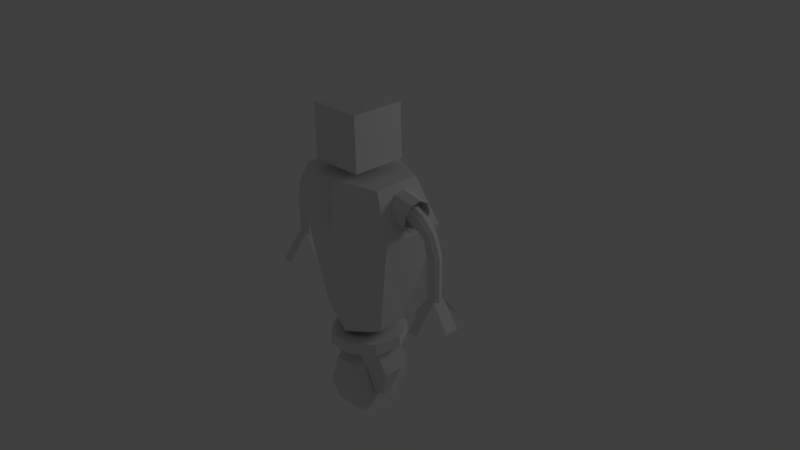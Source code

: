 # Source: robot260a.blend  (saved by Blender 2.62.0; exported with 4.5.12 LTS)
import bpy
from mathutils import Matrix  # noqa: F401  (used for matrix-valued properties, if any)

bpy.ops.wm.read_factory_settings(use_empty=True)
scene = bpy.context.scene
scene.name = 'Scene'

# ---- collections
col_collection_1 = bpy.data.collections.new('Collection 1'); scene.collection.children.link(col_collection_1)

# ---- materials (node trees are filled in below, after node groups)
mat_l_legs = bpy.data.materials.new('l_legs')
mat_l_legs.alpha_threshold = 0.0
mat_l_legs.use_transparent_shadow = False
mat_l_legs.roughness = 0.5
mat_l_legs.line_color = (0.0, 0.0, 0.0, 1.0)
mat_h_head = bpy.data.materials.new('h_head')
mat_h_head.alpha_threshold = 0.0
mat_h_head.use_transparent_shadow = False
mat_h_head.roughness = 0.5
mat_h_head.line_color = (0.0, 0.0, 0.0, 1.0)
mat_u_torso = bpy.data.materials.new('u_torso')
mat_u_torso.alpha_threshold = 0.0
mat_u_torso.use_transparent_shadow = False
mat_u_torso.roughness = 0.5
mat_u_torso.line_color = (0.0, 0.0, 0.0, 1.0)

# ---- material node trees

# ---- world
world_world = bpy.data.worlds.new('World'); scene.world = world_world
world_world.color = (0.05088, 0.05088, 0.05088)
world_world.use_sun_shadow = False
world_world.sun_shadow_jitter_overblur = 0.0
world_world.cycles.sampling_method = 'MANUAL'
world_world.cycles.sample_map_resolution = 256

# ---- cameras
cam_camera = bpy.data.cameras.new('Camera')
cam_camera.clip_end = 100.0
cam_camera.lens = 35.0
cam_camera.sensor_width = 32.0
cam_camera.sensor_height = 18.0
cam_camera.ortho_scale = 7.314
cam_camera.dof.focus_distance = 0.0
cam_camera.dof.aperture_fstop = 128.0

# ---- lights
light_lamp = bpy.data.lights.new('Lamp', 'POINT')
light_lamp.transmission_factor = 0.0
light_lamp.cutoff_distance = 30.0
light_lamp.energy = 100.0
light_lamp.shadow_buffer_clip_start = 1.001
light_lamp.shadow_soft_size = 1.0
light_lamp.shadow_maximum_resolution = 0.006
light_lamp.use_absolute_resolution = True
light_lamp.cycles.use_multiple_importance_sampling = False

# ---- meshes
me_plane_044 = bpy.data.meshes.new('Plane.044')
me_plane_044.from_pydata([(1.0, 1.0, 0.0), (1.0, -1.0, 0.0), (-1.0, -1.0, 0.0), (-1.0, 1.0, 0.0)], [], [(0, 3, 2, 1)])
_uv = me_plane_044.uv_layers.new(name='UVMap')
_uv.uv.foreach_set('vector', [0.8859, 0.01309, 0.9808, 0.01309, 0.9808, 0.108, 0.8859, 0.108])
me_plane_044.use_remesh_preserve_volume = False
me_plane_044.use_remesh_preserve_attributes = False
me_plane_044.use_mirror_vertex_groups = False
me_plane_044.update()
me_plane_016 = bpy.data.meshes.new('Plane.016')
me_plane_016.from_pydata([(1.0, 1.0, 0.0), (1.0, -1.0, 0.0), (-1.0, -1.0, 0.0), (-1.0, 1.0, 0.0)], [], [(0, 3, 2, 1)])
_uv = me_plane_016.uv_layers.new(name='UVMap')
_uv.uv.foreach_set('vector', [0.8419, 0.01797, 0.9881, 0.01797, 0.9881, 0.1642, 0.8419, 0.1642])
me_plane_016.use_remesh_preserve_volume = False
me_plane_016.use_remesh_preserve_attributes = False
me_plane_016.use_mirror_vertex_groups = False
me_plane_016.update()
me_l_legs = bpy.data.meshes.new('l_legs')
me_l_legs.from_pydata([(-0.4233, -0.4552, 1.361), (-0.4233, -0.4552, 1.361), (-0.4233, -0.4552, 1.361), (-0.4233, 0.2771, 1.368), (-0.4233, 0.2771, 1.368), (-0.4233, 0.2771, 1.368), (0.3089, 0.2771, 1.368), (0.3089, 0.2771, 1.368), (0.3089, 0.2771, 1.368), (0.3089, -0.4552, 1.361), (0.3089, -0.4552, 1.361), (0.3089, -0.4552, 1.361), (-0.4233, -0.4624, 2.093), (-0.4233, -0.4624, 2.093), (-0.4233, -0.4624, 2.093), (-0.4233, 0.2698, 2.1), (-0.4233, 0.2698, 2.1), (-0.4233, 0.2698, 2.1), (0.3089, 0.2698, 2.1), (0.3089, 0.2698, 2.1), (0.3089, 0.2698, 2.1), (0.3089, -0.4624, 2.093), (0.3089, -0.4624, 2.093), (0.3089, -0.4624, 2.093), (0.4858, 0.1332, -0.7909), (0.516, -0.32, -0.7909), (-0.004274, -0.5004, -0.7909), (-0.004274, 0.421, -0.7775), (0.7673, 0.4633, 0.5689), (0.7855, -0.4314, 0.5689), (-0.004274, -0.5962, 0.5689), (-0.004274, 0.6782, 0.5689), (0.6168, 0.2171, 1.247), (0.6403, -0.4314, 1.247), (-0.004274, -0.5962, 1.247), (-0.004274, 0.4815, 1.247), (0.5228, -0.7117, 0.7689), (0.2331, -0.7982, 0.7689), (0.4604, -0.7117, 1.125), (0.2473, -0.7982, 1.125), (0.6074, 0.1541, 0.9517), (0.9222, 0.1541, 0.8851), (0.5912, 0.1047, 0.8176), (0.9061, 0.1047, 0.7511), (0.5827, -0.02038, 0.7463), (0.8975, -0.02038, 0.6798), (0.5856, -0.1626, 0.7711), (0.9004, -0.1626, 0.7045), (0.5988, -0.2555, 0.8804), (0.9136, -0.2555, 0.8138), (0.616, -0.2555, 1.023), (0.9308, -0.2555, 0.9565), (0.6291, -0.1626, 1.132), (0.9439, -0.1626, 1.066), (0.6321, -0.02038, 1.157), (0.9469, -0.02038, 1.091), (0.6235, 0.1047, 1.086), (0.9383, 0.1047, 1.019), (0.2199, -0.2996, -0.9517), (0.2174, 0.2312, -0.9517), (-0.004274, -0.4787, -0.9517), (-0.02304, 0.3597, -0.9383), (-0.4943, 0.1332, -0.7909), (-0.5245, -0.32, -0.7909), (-0.7759, 0.4633, 0.5689), (-0.794, -0.4314, 0.5689), (-0.6253, 0.2171, 1.247), (-0.6488, -0.4314, 1.247), (-0.5313, -0.7117, 0.7689), (-0.2417, -0.7982, 0.7689), (-0.4689, -0.7117, 1.125), (-0.2559, -0.7982, 1.125), (-0.2659, -0.2996, -0.9517), (-0.2635, 0.2312, -0.9517), (-0.6212, 0.1506, 0.9501), (-0.9361, 0.1506, 0.8836), (-0.6051, 0.1012, 0.8161), (-0.9199, 0.1012, 0.7495), (-0.5965, -0.02387, 0.7447), (-0.9113, -0.02387, 0.6782), (-0.5995, -0.1661, 0.7695), (-0.9143, -0.1661, 0.703), (-0.6127, -0.259, 0.8788), (-0.9275, -0.259, 0.8123), (-0.6298, -0.259, 1.021), (-0.9446, -0.259, 0.9549), (-0.643, -0.1661, 1.131), (-0.9578, -0.1661, 1.064), (-0.646, -0.02387, 1.156), (-0.9608, -0.02387, 1.089), (-0.6374, 0.1012, 1.084), (-0.9522, 0.1012, 1.018), (-0.91, 0.06599, 0.9045), (-1.074, 0.05597, 0.8531), (-0.9006, 0.03716, 0.8263), (-1.059, 0.03382, 0.7879), (-0.8956, -0.03585, 0.7846), (-1.053, -0.02658, 0.751), (-0.8974, -0.1189, 0.7991), (-1.058, -0.09697, 0.7597), (-0.905, -0.1731, 0.8629), (-1.073, -0.1444, 0.8099), (-0.9151, -0.1731, 0.9461), (-1.089, -0.1467, 0.8781), (-0.9227, -0.1189, 1.01), (-1.101, -0.1028, 0.9323), (-0.9245, -0.03585, 1.024), (-1.101, -0.03319, 0.9473), (-0.9195, 0.03716, 0.9827), (-1.091, 0.0295, 0.916), (-1.225, 0.04813, 0.7235), (-1.181, 0.03131, 0.6942), (-1.155, -0.01976, 0.6791), (-1.158, -0.08119, 0.6853), (-1.189, -0.1242, 0.7099), (-1.234, -0.1288, 0.7414), (-1.272, -0.09264, 0.765), (-1.284, -0.03278, 0.7697), (-1.266, 0.02282, 0.7533), (-1.299, 0.05305, 0.4822), (-1.243, 0.04135, 0.479), (-1.348, -0.1056, 0.4876), (-1.368, -0.04286, 0.4878), (-1.207, -0.07657, 0.4786), (-1.207, -0.009845, 0.4776), (-1.243, -0.1276, 0.4816), (-1.299, -0.1391, 0.4851), (-1.348, 0.0198, 0.4857), (-1.299, 0.05305, -0.1018), (-1.243, 0.04135, -0.105), (-1.207, -0.009845, -0.1065), (-1.207, -0.07657, -0.1054), (-1.243, -0.1276, -0.1025), (-1.299, -0.1391, -0.09891), (-1.348, -0.1056, -0.09646), (-1.368, -0.04286, -0.09624), (-1.348, 0.0198, -0.09837), (-1.209, 0.04046, -0.1046), (-1.353, 0.04046, -0.1046), (-1.209, 0.3192, -0.4409), (-1.353, 0.3192, -0.4409), (-1.35, 0.03619, -0.09585), (-1.35, -0.1319, -0.09585), (-1.588, 0.03619, -0.4321), (-1.588, -0.1319, -0.4321), (-1.365, -0.1329, -0.09585), (-1.222, -0.1329, -0.09585), (-1.365, -0.4116, -0.4321), (-1.222, -0.4116, -0.4321), (-1.225, -0.1201, -0.09585), (-1.225, 0.048, -0.09585), (-0.9877, -0.1201, -0.4321), (-0.9877, 0.048, -0.4321), (0.9371, -0.1616, -0.4321), (0.9371, 0.006475, -0.4321), (1.175, -0.1616, -0.09585), (1.175, 0.006475, -0.09585), (1.16, 0.2902, -0.4321), (1.303, 0.2902, -0.4321), (1.16, 0.0115, -0.09585), (1.303, 0.0115, -0.09585), (1.537, 0.01467, -0.4321), (1.537, -0.1694, -0.4321), (1.3, 0.01467, -0.09585), (1.3, -0.1534, -0.09585), (1.294, -0.4406, -0.4409), (1.15, -0.4406, -0.4409), (1.294, -0.1618, -0.1046), (1.15, -0.1618, -0.1046), (1.298, -0.1412, -0.09837), (1.317, -0.07849, -0.09624), (1.298, -0.01575, -0.09646), (1.249, 0.01772, -0.09891), (1.193, 0.00625, -0.1025), (1.156, -0.04479, -0.1054), (1.156, -0.1115, -0.1065), (1.193, -0.1627, -0.105), (1.249, -0.1744, -0.1018), (1.298, -0.1412, 0.4857), (1.249, 0.01772, 0.4851), (1.193, 0.00625, 0.4816), (1.156, -0.1115, 0.4776), (1.156, -0.04479, 0.4786), (1.317, -0.07849, 0.4878), (1.298, -0.01575, 0.4876), (1.193, -0.1627, 0.479), (1.249, -0.1744, 0.4822), (1.216, -0.1442, 0.7533), (1.234, -0.08858, 0.7697), (1.221, -0.02872, 0.765), (1.184, 0.0074, 0.7414), (1.139, 0.002878, 0.7099), (1.107, -0.04017, 0.6853), (1.104, -0.1016, 0.6791), (1.131, -0.1527, 0.6942), (1.175, -0.1695, 0.7235), (1.04, -0.1509, 0.916), (0.8688, -0.1585, 0.9827), (1.051, -0.08816, 0.9473), (0.8739, -0.08551, 1.024), (1.05, -0.01857, 0.9323), (0.8721, -0.002483, 1.01), (1.039, 0.02535, 0.8781), (0.8644, 0.05171, 0.9461), (1.022, 0.02306, 0.8099), (0.8544, 0.05171, 0.8629), (1.008, -0.02439, 0.7597), (0.8467, -0.002483, 0.7991), (1.002, -0.09478, 0.751), (0.845, -0.08551, 0.7846), (1.009, -0.1552, 0.7879), (0.85, -0.1585, 0.8263), (1.024, -0.1773, 0.8531), (0.8594, -0.1874, 0.9045), (-0.004274, 0.4815, 1.247), (0.6168, 0.2171, 1.247), (-0.004274, 0.6782, 0.5689), (0.7673, 0.4633, 0.5689), (-0.004274, 0.421, -0.7775), (0.4858, 0.1332, -0.7909), (-0.2161, -0.5764, -1.799), (-0.2161, -0.5764, -1.799), (0.1782, -0.5764, -1.799), (0.1782, -0.5764, -1.799), (-0.2161, -0.4544, -1.464), (-0.2161, -0.4544, -1.464), (-0.2161, -0.4544, -1.464), (0.1782, -0.4544, -1.464), (0.1782, -0.4544, -1.464), (0.1782, -0.4544, -1.464), (-0.2161, -0.1453, -1.285), (-0.2161, -0.1453, -1.285), (-0.2161, -0.1453, -1.285), (0.1782, -0.1453, -1.285), (0.1782, -0.1453, -1.285), (0.1782, -0.1453, -1.285), (-0.2161, 0.2062, -1.347), (-0.2161, 0.2062, -1.347), (0.1782, 0.2062, -1.347), (0.1782, 0.2062, -1.347), (-0.2161, 0.4357, -1.621), (-0.2161, 0.4357, -1.621), (0.1782, 0.4357, -1.621), (0.1782, 0.4357, -1.621), (-0.2161, 0.4357, -1.978), (-0.2161, 0.4357, -1.978), (0.1782, 0.4357, -1.978), (0.1782, 0.4357, -1.978), (-0.2161, 0.2062, -2.251), (-0.2161, 0.2062, -2.251), (0.1782, 0.2062, -2.251), (0.1782, 0.2062, -2.251), (-0.2161, -0.1453, -2.313), (-0.2161, -0.1453, -2.313), (0.1782, -0.1453, -2.313), (0.1782, -0.1453, -2.313), (-0.2161, -0.4544, -2.135), (-0.2161, -0.4544, -2.135), (0.1782, -0.4544, -2.135), (0.1782, -0.4544, -2.135), (0.1998, 0.02471, -1.977), (0.1998, -0.1704, -1.977), (0.3387, -0.1402, -1.977), (0.3373, -0.01465, -1.977), (0.1866, 0.1405, -1.554), (0.1866, -0.2808, -1.554), (0.4864, -0.2156, -1.554), (0.4834, 0.05547, -1.554), (0.1781, 0.2726, -1.213), (0.1781, -0.4069, -1.218), (0.3857, -0.274, -1.218), (0.4099, 0.1355, -1.213), (-0.008347, 0.4527, -1.183), (-0.008347, 0.4527, -1.022), (0.3331, 0.3284, -1.183), (0.3331, 0.3284, -1.022), (0.5148, 0.01367, -1.183), (0.5148, 0.01367, -1.022), (0.4517, -0.3442, -1.183), (0.4517, -0.3442, -1.022), (0.1734, -0.5778, -1.183), (0.1759, -0.5778, -1.022), (-0.19, -0.5778, -1.183), (-0.1459, -0.5778, -1.022), (-0.4684, -0.3442, -1.183), (-0.3924, -0.3442, -1.022), (-0.5315, 0.01367, -1.183), (-0.5315, 0.01367, -1.022), (-0.3498, 0.3284, -1.183), (-0.3498, 0.3284, -1.022), (-0.2326, 0.02471, -1.977), (-0.2326, -0.1704, -1.977), (-0.3715, -0.1402, -1.977), (-0.3701, -0.01465, -1.977), (-0.2194, 0.1405, -1.554), (-0.2194, -0.2808, -1.554), (-0.5192, -0.2156, -1.554), (-0.5162, 0.05547, -1.554), (-0.2109, 0.2726, -1.213), (-0.2109, -0.4069, -1.218), (-0.4338, -0.2059, -1.218), (-0.4126, 0.0988, -1.213)], [], [(0, 9, 21), (0, 21, 12), (1, 3, 6), (1, 6, 10), (15, 18, 7), (15, 7, 4), (5, 2, 13), (5, 13, 16), (22, 19, 17), (22, 17, 14), (20, 23, 11), (20, 11, 8), (29, 33, 38), (29, 38, 36), (24, 28, 29), (24, 29, 25), (25, 29, 30), (25, 30, 26), (32, 35, 34), (32, 34, 33), (32, 33, 29), (32, 29, 28), (38, 39, 37), (38, 37, 36), (36, 37, 30), (36, 30, 29), (33, 34, 39), (33, 39, 38), (34, 30, 37), (34, 37, 39), (40, 41, 43), (40, 43, 42), (42, 43, 45), (42, 45, 44), (44, 45, 47), (44, 47, 46), (46, 47, 49), (46, 49, 48), (48, 49, 51), (48, 51, 50), (50, 51, 53), (50, 53, 52), (52, 53, 55), (52, 55, 54), (56, 57, 41), (56, 41, 40), (54, 55, 57), (54, 57, 56), (66, 64, 65), (66, 65, 67), (64, 31, 27), (64, 27, 62), (62, 63, 65), (62, 65, 64), (27, 24, 59), (27, 59, 61), (65, 68, 70), (65, 70, 67), (24, 25, 58), (24, 58, 59), (25, 26, 60), (25, 60, 58), (64, 66, 35), (64, 35, 31), (70, 68, 69), (70, 69, 71), (63, 26, 30), (63, 30, 65), (68, 65, 30), (68, 30, 69), (34, 71, 69), (34, 69, 30), (63, 72, 60), (63, 60, 26), (67, 70, 71), (67, 71, 34), (73, 62, 27), (73, 27, 61), (66, 67, 34), (66, 34, 35), (74, 76, 77), (74, 77, 75), (76, 78, 79), (76, 79, 77), (78, 80, 81), (78, 81, 79), (80, 82, 83), (80, 83, 81), (82, 84, 85), (82, 85, 83), (84, 86, 87), (84, 87, 85), (86, 88, 89), (86, 89, 87), (90, 74, 75), (90, 75, 91), (88, 90, 91), (88, 91, 89), (92, 94, 95), (92, 95, 93), (94, 96, 97), (94, 97, 95), (96, 98, 99), (96, 99, 97), (98, 100, 101), (98, 101, 99), (100, 102, 103), (100, 103, 101), (102, 104, 105), (102, 105, 103), (104, 106, 107), (104, 107, 105), (108, 92, 93), (108, 93, 109), (106, 108, 109), (106, 109, 107), (95, 111, 110), (95, 110, 93), (93, 110, 118), (93, 118, 109), (107, 117, 116), (107, 116, 105), (103, 115, 114), (103, 114, 101), (99, 113, 112), (99, 112, 97), (109, 118, 117), (109, 117, 107), (105, 116, 115), (105, 115, 103), (101, 114, 113), (101, 113, 99), (97, 112, 111), (97, 111, 95), (114, 125, 123), (114, 123, 113), (115, 126, 125), (115, 125, 114), (116, 121, 126), (116, 126, 115), (117, 122, 121), (117, 121, 116), (111, 120, 119), (111, 119, 110), (118, 127, 122), (118, 122, 117), (112, 124, 120), (112, 120, 111), (110, 119, 127), (110, 127, 118), (113, 123, 124), (113, 124, 112), (121, 134, 133), (121, 133, 126), (122, 135, 134), (122, 134, 121), (120, 129, 128), (120, 128, 119), (127, 136, 135), (127, 135, 122), (124, 130, 129), (124, 129, 120), (119, 128, 136), (119, 136, 127), (123, 131, 130), (123, 130, 124), (125, 132, 131), (125, 131, 123), (126, 133, 132), (126, 132, 125), (139, 140, 138), (139, 138, 137), (143, 144, 142), (143, 142, 141), (147, 148, 146), (147, 146, 145), (151, 152, 150), (151, 150, 149), (154, 155, 156), (154, 153, 155), (158, 159, 160), (158, 157, 159), (162, 163, 164), (162, 161, 163), (166, 167, 168), (166, 165, 167), (179, 173, 180), (179, 172, 173), (180, 174, 182), (180, 173, 174), (182, 175, 181), (182, 174, 175), (186, 169, 178), (186, 177, 169), (181, 176, 185), (181, 175, 176), (178, 170, 183), (178, 169, 170), (185, 177, 186), (185, 176, 177), (183, 171, 184), (183, 170, 171), (184, 172, 179), (184, 171, 172), (192, 181, 193), (192, 182, 181), (195, 178, 187), (195, 186, 178), (193, 185, 194), (193, 181, 185), (187, 183, 188), (187, 178, 183), (194, 186, 195), (194, 185, 186), (188, 184, 189), (188, 183, 184), (189, 179, 190), (189, 184, 179), (190, 180, 191), (190, 179, 180), (191, 182, 192), (191, 180, 182), (208, 194, 210), (208, 193, 194), (204, 192, 206), (204, 191, 192), (200, 190, 202), (200, 189, 190), (196, 188, 198), (196, 187, 188), (206, 193, 208), (206, 192, 193), (202, 191, 204), (202, 190, 191), (198, 189, 200), (198, 188, 189), (212, 187, 196), (212, 195, 187), (210, 195, 212), (210, 194, 195), (199, 196, 198), (199, 197, 196), (197, 212, 196), (197, 213, 212), (201, 198, 200), (201, 199, 198), (203, 200, 202), (203, 201, 200), (205, 202, 204), (205, 203, 202), (207, 204, 206), (207, 205, 204), (209, 206, 208), (209, 207, 206), (211, 208, 210), (211, 209, 208), (213, 210, 212), (213, 211, 210), (62, 73, 63), (63, 73, 72), (217, 214, 215), (217, 216, 214), (217, 218, 216), (217, 219, 218), (220, 222, 227), (220, 227, 224), (225, 228, 233), (225, 233, 230), (231, 234, 238), (231, 238, 236), (236, 238, 242), (236, 242, 240), (240, 242, 246), (240, 246, 244), (244, 246, 250), (244, 250, 248), (248, 250, 254), (248, 254, 252), (229, 239, 235), (229, 243, 239), (229, 223, 243), (223, 247, 243), (223, 258, 247), (258, 251, 247), (258, 255, 251), (222, 220, 256), (222, 256, 259), (252, 254, 259), (252, 259, 256), (226, 232, 237), (226, 237, 241), (221, 226, 241), (221, 241, 245), (221, 245, 257), (245, 249, 257), (249, 253, 257), (266, 265, 261), (266, 261, 262), (263, 260, 264), (263, 264, 267), (267, 266, 262), (267, 262, 263), (269, 268, 264), (269, 264, 265), (271, 270, 266), (271, 266, 267), (270, 269, 265), (270, 265, 266), (267, 264, 268), (267, 268, 271), (272, 273, 275), (272, 275, 274), (274, 275, 277), (274, 277, 276), (276, 277, 279), (276, 279, 278), (278, 279, 281), (278, 281, 280), (280, 281, 283), (280, 283, 282), (282, 283, 285), (282, 285, 284), (284, 285, 287), (284, 287, 286), (275, 273, 289), (275, 289, 287), (275, 287, 277), (287, 285, 277), (285, 279, 277), (285, 283, 279), (283, 281, 279), (288, 289, 273), (288, 273, 272), (286, 287, 289), (286, 289, 288), (272, 274, 288), (274, 286, 288), (274, 276, 286), (276, 284, 286), (276, 278, 284), (278, 282, 284), (278, 280, 282), (296, 292, 291), (296, 291, 295), (293, 297, 294), (293, 294, 290), (297, 293, 292), (297, 292, 296), (299, 295, 294), (299, 294, 298), (301, 297, 296), (301, 296, 300), (300, 296, 295), (300, 295, 299), (297, 301, 298), (297, 298, 294)])
me_l_legs.polygons.foreach_set('material_index', [1, 1, 1, 1, 1, 1, 1, 1, 1, 1, 1, 1, 2, 2, 2, 2, 2, 2, 2, 2, 2, 2, 2, 2, 2, 2, 2, 2, 2, 2, 2, 2, 2, 2, 2, 2, 2, 2, 2, 2, 2, 2, 2, 2, 2, 2, 2, 2, 2, 2, 2, 2, 2, 2, 2, 2, 2, 2, 2, 2, 2, 2, 2, 2, 2, 2, 2, 2, 2, 2, 2, 2, 2, 2, 2, 2, 2, 2, 2, 2, 2, 2, 2, 2, 2, 2, 2, 2, 2, 2, 2, 2, 2, 2, 2, 2, 2, 2, 2, 2, 2, 2, 2, 2, 2, 2, 2, 2, 2, 2, 2, 2, 2, 2, 2, 2, 2, 2, 2, 2, 2, 2, 2, 2, 2, 2, 2, 2, 2, 2, 2, 2, 2, 2, 2, 2, 2, 2, 2, 2, 2, 2, 2, 2, 2, 2, 2, 2, 2, 2, 2, 2, 2, 2, 2, 2, 2, 2, 2, 2, 2, 2, 2, 2, 2, 2, 2, 2, 2, 2, 2, 2, 2, 2, 2, 2, 2, 2, 2, 2, 2, 2, 2, 2, 2, 2, 2, 2, 2, 2, 2, 2, 2, 2, 2, 2, 2, 2, 2, 2, 2, 2, 2, 2, 2, 2, 2, 2, 2, 2, 2, 2, 2, 2, 2, 2, 2, 2, 2, 2, 2, 2, 2, 2, 2, 2, 2, 2, 2, 2, 2, 2, 2, 2, 2, 2, 2, 2, 2, 2, 2, 2, 2, 2, 2, 2, 2, 2, 2, 2, 2, 2, 2, 2, 2, 2, 2, 2, 2, 2, 2, 2, 2, 2, 0, 0, 0, 0, 0, 0, 0, 0, 0, 0, 0, 0, 0, 0, 0, 0, 0, 0, 0, 0, 0, 0, 0, 0, 0, 0, 0, 0, 0, 0, 0, 0, 0, 0, 0, 0, 0, 0, 0, 0, 0, 0, 0, 0, 0, 0, 0, 0, 0, 0, 0, 0, 0, 0, 0, 0, 0, 0, 0, 0, 0, 0, 0, 0, 0, 0, 0, 0, 0, 0, 0, 0, 0, 0, 0, 0, 0, 0, 0, 0, 0, 0, 0, 0, 0, 0, 0, 0, 0, 0, 0, 0])
_uv = me_l_legs.uv_layers.new(name='UVTex')
_uv.uv.foreach_set('vector', [0.8334, 0.598, 0.9468, 0.598, 0.9468, 0.8337, 0.8334, 0.598, 0.9468, 0.8337, 0.8334, 0.8337, 0.2594, -0.01875, 0.2594, -0.01875, 0.2594, -0.01875, 0.2594, -0.01875, 0.2594, -0.01875, 0.2594, -0.01875, 0.7887, 0.9994, 0.5213, 0.9994, 0.5213, 0.7558, 0.7887, 0.9994, 0.5213, 0.7558, 0.7887, 0.7558, 0.9418, 0.5975, 0.8407, 0.5975, 0.8407, 0.8379, 0.9418, 0.5975, 0.8407, 0.8379, 0.9418, 0.8379, 0.2594, -0.01875, 0.2594, -0.01875, 0.2594, -0.01875, 0.2594, -0.01875, 0.2594, -0.01875, 0.2594, -0.01875, 0.9427, 0.837, 0.8398, 0.837, 0.8398, 0.5965, 0.9427, 0.837, 0.8398, 0.5965, 0.9427, 0.5965, 0.4883, 0.6056, 0.4435, 0.6628, 0.435, 0.6703, 0.4883, 0.6056, 0.435, 0.6703, 0.4483, 0.6419, 0.2778, 0.2024, 0.1646, 0.5726, 0.3868, 0.6142, 0.2778, 0.2024, 0.3868, 0.6142, 0.4523, 0.2476, 0.6245, 0.2901, 0.4883, 0.6056, 0.425, 0.648, 0.6245, 0.2901, 0.425, 0.648, 0.5061, 0.3175, 0.5091, 0.3754, 0.2629, 0.2393, 0.1829, 0.5346, 0.5091, 0.3754, 0.1829, 0.5346, 0.4104, 0.583, 0.2321, 0.3594, 0.4275, 0.3681, 0.3868, 0.6142, 0.2321, 0.3594, 0.3868, 0.6142, 0.1646, 0.5726, 0.435, 0.6703, 0.4213, 0.6891, 0.4303, 0.6619, 0.435, 0.6703, 0.4303, 0.6619, 0.4483, 0.6419, 0.4483, 0.6419, 0.4303, 0.6619, 0.425, 0.648, 0.4483, 0.6419, 0.425, 0.648, 0.4883, 0.6056, 0.4435, 0.6628, 0.3842, 0.7367, 0.4213, 0.6891, 0.4435, 0.6628, 0.4213, 0.6891, 0.435, 0.6703, 0.3842, 0.7367, 0.425, 0.648, 0.4303, 0.6619, 0.3842, 0.7367, 0.4303, 0.6619, 0.4213, 0.6891, 0.2696, 0.5387, 0.1416, 0.5006, 0.1545, 0.451, 0.2696, 0.5387, 0.1545, 0.451, 0.2825, 0.489, 0.2825, 0.489, 0.1545, 0.451, 0.1682, 0.4015, 0.2825, 0.489, 0.1682, 0.4015, 0.2962, 0.4395, 0.2962, 0.4395, 0.1682, 0.4015, 0.1832, 0.3523, 0.2962, 0.4395, 0.1832, 0.3523, 0.3111, 0.3904, 0.3111, 0.3904, 0.1832, 0.3523, 0.1992, 0.3035, 0.3111, 0.3904, 0.1992, 0.3035, 0.3272, 0.3416, 0.3272, 0.3416, 0.1992, 0.3035, 0.2157, 0.255, 0.3272, 0.3416, 0.2157, 0.255, 0.3437, 0.2931, 0.3437, 0.2931, 0.2157, 0.255, 0.2317, 0.2063, 0.3437, 0.2931, 0.2317, 0.2063, 0.3597, 0.2443, 0.3597, 0.2443, 0.2317, 0.2063, 0.2467, 0.1571, 0.3597, 0.2443, 0.2467, 0.1571, 0.3747, 0.1952, 0.2567, 0.5883, 0.1288, 0.5502, 0.1416, 0.5006, 0.2567, 0.5883, 0.1416, 0.5006, 0.2696, 0.5387, 0.243, 0.6378, 0.115, 0.5997, 0.1288, 0.5502, 0.243, 0.6378, 0.1288, 0.5502, 0.2567, 0.5883, 0.2321, 0.3595, 0.1648, 0.5726, 0.3848, 0.6142, 0.2321, 0.3595, 0.3848, 0.6142, 0.4282, 0.366, 0.07973, 0.69, 0.5129, 0.6951, 0.5193, 0.04655, 0.07973, 0.69, 0.5193, 0.04655, 0.2664, 0.08742, 0.2778, 0.2025, 0.4521, 0.2476, 0.3848, 0.6142, 0.2778, 0.2025, 0.3848, 0.6142, 0.1648, 0.5726, 0.5193, 0.04655, 0.2664, 0.08737, 0.369, 0.001203, 0.5193, 0.04655, 0.369, 0.001203, 0.5183, 0.001344, 0.3862, 0.755, 0.4721, 0.5574, 0.4455, 0.6155, 0.3862, 0.755, 0.4455, 0.6155, 0.3625, 0.75, 0.3352, 0.1499, 0.3519, 0.2114, 0.4519, 0.1385, 0.3352, 0.1499, 0.4519, 0.1385, 0.4378, 0.0637, 0.6245, 0.2901, 0.5061, 0.3175, 0.4343, 0.2148, 0.6245, 0.2901, 0.4343, 0.2148, 0.8178, -0.01875, 0.07973, 0.69, 0.1904, 0.997, 0.5172, 0.9961, 0.07973, 0.69, 0.5172, 0.9961, 0.5129, 0.6951, 0.4455, 0.6155, 0.4721, 0.5574, 0.3842, 0.7361, 0.4455, 0.6155, 0.3842, 0.7361, 0.4774, 0.554, 0.4345, 0.5199, 0.5061, 0.3175, 0.425, 0.648, 0.4345, 0.5199, 0.425, 0.648, 0.3862, 0.755, 0.4721, 0.5574, 0.3862, 0.755, 0.425, 0.648, 0.4721, 0.5574, 0.425, 0.648, 0.3842, 0.7361, 0.3842, 0.7367, 0.4774, 0.554, 0.3842, 0.7361, 0.3842, 0.7367, 0.3842, 0.7361, 0.425, 0.648, 0.4345, 0.5199, 0.3828, 0.4901, 0.4343, 0.2148, 0.4345, 0.5199, 0.4343, 0.2148, 0.5061, 0.3175, 0.3625, 0.75, 0.4455, 0.6155, 0.4774, 0.554, 0.3625, 0.75, 0.4774, 0.554, 0.3842, 0.7367, 0.369, 0.001203, 0.2664, 0.08742, 0.5193, 0.04655, 0.369, 0.001203, 0.5193, 0.04655, 0.5183, 0.001344, 0.5035, 0.3763, 0.4124, 0.5861, 0.1829, 0.5346, 0.5035, 0.3763, 0.1829, 0.5346, 0.2629, 0.2393, 0.3349, 0.2931, 0.3197, 0.3401, 0.1959, 0.3049, 0.3349, 0.2931, 0.1959, 0.3049, 0.2111, 0.2579, 0.3197, 0.3401, 0.3052, 0.3874, 0.1815, 0.3522, 0.3197, 0.3401, 0.1815, 0.3522, 0.1959, 0.3049, 0.3052, 0.3874, 0.292, 0.4352, 0.1683, 0.4, 0.3052, 0.3874, 0.1683, 0.4, 0.1815, 0.3522, 0.292, 0.4352, 0.2799, 0.4831, 0.1561, 0.4479, 0.292, 0.4352, 0.1561, 0.4479, 0.1683, 0.4, 0.2799, 0.4831, 0.2682, 0.5311, 0.1444, 0.4959, 0.2799, 0.4831, 0.1444, 0.4959, 0.1561, 0.4479, 0.2682, 0.5311, 0.256, 0.579, 0.1323, 0.5438, 0.2682, 0.5311, 0.1323, 0.5438, 0.1444, 0.4959, 0.256, 0.579, 0.2428, 0.6268, 0.119, 0.5916, 0.256, 0.579, 0.119, 0.5916, 0.1323, 0.5438, 0.3501, 0.2461, 0.3349, 0.2931, 0.2111, 0.2579, 0.3501, 0.2461, 0.2111, 0.2579, 0.2263, 0.2109, 0.3645, 0.1987, 0.3501, 0.2461, 0.2263, 0.2109, 0.3645, 0.1987, 0.2263, 0.2109, 0.2408, 0.1635, 0.04685, 0.6843, 0.06216, 0.6842, 0.06217, 0.7497, 0.04685, 0.6843, 0.06217, 0.7497, 0.04682, 0.7497, 0.06216, 0.6842, 0.0468, 0.6842, 0.04682, 0.7497, 0.06216, 0.6842, 0.04682, 0.7497, 0.06217, 0.7497, 0.0468, 0.6842, 0.0307, 0.6842, 0.03086, 0.7498, 0.0468, 0.6842, 0.03086, 0.7498, 0.04682, 0.7497, 0.0307, 0.6842, 0.01548, 0.6843, 0.01544, 0.7496, 0.0307, 0.6842, 0.01544, 0.7496, 0.03086, 0.7498, 0.01548, 0.6843, 0.000343, 0.6844, 0.00035, 0.7496, 0.01548, 0.6843, 0.00035, 0.7496, 0.01544, 0.7496, 0.01597, 0.6845, 0.000105, 0.6848, 0.000415, 0.7497, 0.01597, 0.6845, 0.000415, 0.7497, 0.01517, 0.7491, 0.000105, 0.6848, 0.01545, 0.6848, 0.01525, 0.7501, 0.000105, 0.6848, 0.01525, 0.7501, 0.000415, 0.7497, 0.0307, 0.6843, 0.04685, 0.6843, 0.04682, 0.7497, 0.0307, 0.6843, 0.04682, 0.7497, 0.0308, 0.7498, 0.01545, 0.6848, 0.0307, 0.6843, 0.0308, 0.7498, 0.01545, 0.6848, 0.0308, 0.7498, 0.01525, 0.7501, 0.06127, 0.6843, 0.06127, 0.749, 0.0448, 0.7491, 0.06127, 0.6843, 0.0448, 0.7491, 0.04469, 0.6842, 0.04469, 0.6842, 0.0448, 0.7491, 0.02869, 0.7489, 0.04469, 0.6842, 0.02869, 0.7489, 0.02815, 0.6836, 0.01452, 0.684, 0.01336, 0.7487, 7.2e-05, 0.749, 0.01452, 0.684, 7.2e-05, 0.749, -3.1e-05, 0.684, 0.000309, 0.6839, 0.000322, 0.7491, 0.01413, 0.749, 0.000309, 0.6839, 0.01413, 0.749, 0.01424, 0.6841, 0.02879, 0.684, 0.02881, 0.749, 0.04472, 0.7491, 0.02879, 0.684, 0.04472, 0.7491, 0.04469, 0.6842, 0.02815, 0.6836, 0.02869, 0.7489, 0.01336, 0.7487, 0.02815, 0.6836, 0.01336, 0.7487, 0.01452, 0.684, -3.1e-05, 0.684, 7.2e-05, 0.749, 0.01372, 0.7486, -3.1e-05, 0.684, 0.01372, 0.7486, 0.01439, 0.6842, 0.01424, 0.6841, 0.01413, 0.749, 0.02881, 0.749, 0.01424, 0.6841, 0.02881, 0.749, 0.02879, 0.684, 0.04469, 0.6842, 0.04472, 0.7491, 0.06127, 0.749, 0.04469, 0.6842, 0.06127, 0.749, 0.06127, 0.6843, 3.4e-05, 0.75, 0.00011, 0.6849, 0.01581, 0.6849, 3.4e-05, 0.75, 0.01581, 0.6849, 0.01583, 0.7499, 0.01584, 0.7499, 0.0158, 0.6849, 0.00011, 0.6849, 0.01584, 0.7499, 0.00011, 0.6849, 3.4e-05, 0.75, 0.01585, 0.7499, 0.0158, 0.6849, 0.000108, 0.6849, 0.01585, 0.7499, 0.000108, 0.6849, 3e-05, 0.75, 0.03215, 0.7499, 0.03206, 0.685, 0.0158, 0.6849, 0.03215, 0.7499, 0.0158, 0.6849, 0.01585, 0.7499, 0.04758, 0.75, 0.04755, 0.6849, 0.0622, 0.6849, 0.04758, 0.75, 0.0622, 0.6849, 0.06225, 0.75, 0.04756, 0.75, 0.04754, 0.6849, 0.03206, 0.685, 0.04756, 0.75, 0.03206, 0.685, 0.03215, 0.7499, 0.03215, 0.7499, 0.03206, 0.685, 0.04755, 0.6849, 0.03215, 0.7499, 0.04755, 0.6849, 0.04758, 0.75, 0.06225, 0.75, 0.0622, 0.6849, 0.04754, 0.6849, 0.06225, 0.75, 0.04754, 0.6849, 0.04756, 0.75, 0.01583, 0.7499, 0.01581, 0.6849, 0.03206, 0.685, 0.01583, 0.7499, 0.03206, 0.685, 0.03215, 0.7499, 0.01639, 0.7495, 0.01642, 0.6262, 0.001354, 0.6262, 0.01639, 0.7495, 0.001354, 0.6262, 0.001361, 0.7495, 0.03151, 0.7495, 0.03151, 0.6262, 0.01642, 0.6262, 0.03151, 0.7495, 0.01642, 0.6262, 0.01639, 0.7495, 0.04582, 0.7495, 0.04591, 0.6261, 0.06161, 0.6262, 0.04582, 0.7495, 0.06161, 0.6262, 0.06158, 0.7495, 0.04658, 0.7495, 0.04658, 0.6262, 0.03151, 0.6262, 0.04658, 0.7495, 0.03151, 0.6262, 0.03151, 0.7495, 0.03195, 0.7495, 0.03195, 0.6262, 0.04591, 0.6261, 0.03195, 0.7495, 0.04591, 0.6261, 0.04582, 0.7495, 0.06158, 0.7495, 0.06161, 0.6262, 0.04658, 0.6262, 0.06158, 0.7495, 0.04658, 0.6262, 0.04658, 0.7495, 0.01646, 0.7495, 0.01647, 0.6262, 0.03195, 0.6262, 0.01646, 0.7495, 0.03195, 0.6262, 0.03195, 0.7495, 0.001671, 0.7495, 0.001572, 0.6262, 0.01647, 0.6262, 0.001671, 0.7495, 0.01647, 0.6262, 0.01646, 0.7495, 0.01623, 0.7495, 0.01617, 0.6261, 0.001572, 0.6262, 0.01623, 0.7495, 0.001572, 0.6262, 0.001671, 0.7495, 0.878, 0.5975, 0.9375, 0.5975, 0.9375, 0.7521, 0.878, 0.5975, 0.9375, 0.7521, 0.878, 0.7521, 0.8759, 0.5967, 0.9366, 0.5967, 0.9366, 0.7545, 0.8759, 0.5967, 0.9366, 0.7545, 0.8759, 0.7545, 0.8767, 0.5989, 0.9358, 0.5989, 0.9358, 0.7525, 0.8767, 0.5989, 0.9358, 0.7525, 0.8767, 0.7525, 0.8775, 0.6001, 0.9356, 0.6001, 0.9356, 0.7511, 0.8775, 0.6001, 0.9356, 0.7511, 0.8775, 0.7511, 0.8775, 0.6001, 0.9356, 0.7511, 0.8775, 0.7511, 0.8775, 0.6001, 0.9356, 0.6001, 0.9356, 0.7511, 0.8767, 0.5989, 0.9358, 0.7525, 0.8767, 0.7525, 0.8767, 0.5989, 0.9358, 0.5989, 0.9358, 0.7525, 0.8759, 0.5967, 0.9366, 0.7545, 0.8759, 0.7545, 0.8759, 0.5967, 0.9366, 0.5967, 0.9366, 0.7545, 0.878, 0.5975, 0.9375, 0.7521, 0.878, 0.7521, 0.878, 0.5975, 0.9375, 0.5975, 0.9375, 0.7521, 0.01623, 0.7495, 0.001572, 0.6262, 0.001671, 0.7495, 0.01623, 0.7495, 0.01617, 0.6261, 0.001572, 0.6262, 0.001671, 0.7495, 0.01647, 0.6262, 0.01646, 0.7495, 0.001671, 0.7495, 0.001572, 0.6262, 0.01647, 0.6262, 0.01646, 0.7495, 0.03195, 0.6262, 0.03195, 0.7495, 0.01646, 0.7495, 0.01647, 0.6262, 0.03195, 0.6262, 0.06158, 0.7495, 0.04658, 0.6262, 0.04658, 0.7495, 0.06158, 0.7495, 0.06161, 0.6262, 0.04658, 0.6262, 0.03195, 0.7495, 0.04591, 0.6261, 0.04582, 0.7495, 0.03195, 0.7495, 0.03195, 0.6262, 0.04591, 0.6261, 0.04658, 0.7495, 0.03151, 0.6262, 0.03151, 0.7495, 0.04658, 0.7495, 0.04658, 0.6262, 0.03151, 0.6262, 0.04582, 0.7495, 0.06161, 0.6262, 0.06158, 0.7495, 0.04582, 0.7495, 0.04591, 0.6261, 0.06161, 0.6262, 0.03151, 0.7495, 0.01642, 0.6262, 0.01639, 0.7495, 0.03151, 0.7495, 0.03151, 0.6262, 0.01642, 0.6262, 0.01639, 0.7495, 0.001354, 0.6262, 0.001361, 0.7495, 0.01639, 0.7495, 0.01642, 0.6262, 0.001354, 0.6262, 0.01583, 0.7499, 0.03206, 0.685, 0.03215, 0.7499, 0.01583, 0.7499, 0.01581, 0.6849, 0.03206, 0.685, 0.06225, 0.75, 0.04754, 0.6849, 0.04756, 0.75, 0.06225, 0.75, 0.0622, 0.6849, 0.04754, 0.6849, 0.03215, 0.7499, 0.04755, 0.6849, 0.04758, 0.75, 0.03215, 0.7499, 0.03206, 0.685, 0.04755, 0.6849, 0.04756, 0.75, 0.03206, 0.685, 0.03215, 0.7499, 0.04756, 0.75, 0.04754, 0.6849, 0.03206, 0.685, 0.04758, 0.75, 0.0622, 0.6849, 0.06225, 0.75, 0.04758, 0.75, 0.04755, 0.6849, 0.0622, 0.6849, 0.03215, 0.7499, 0.0158, 0.6849, 0.01585, 0.7499, 0.03215, 0.7499, 0.03206, 0.685, 0.0158, 0.6849, 0.01585, 0.7499, 0.000108, 0.6849, 3e-05, 0.75, 0.01585, 0.7499, 0.0158, 0.6849, 0.000108, 0.6849, 0.01584, 0.7499, 0.00011, 0.6849, 3.4e-05, 0.75, 0.01584, 0.7499, 0.0158, 0.6849, 0.00011, 0.6849, 3.4e-05, 0.75, 0.01581, 0.6849, 0.01583, 0.7499, 3.4e-05, 0.75, 0.00011, 0.6849, 0.01581, 0.6849, 0.04469, 0.6842, 0.06127, 0.749, 0.06127, 0.6843, 0.04469, 0.6842, 0.04472, 0.7491, 0.06127, 0.749, 0.01424, 0.6841, 0.02881, 0.749, 0.02879, 0.684, 0.01424, 0.6841, 0.01413, 0.749, 0.02881, 0.749, -3.1e-05, 0.684, 0.01372, 0.7486, 0.01439, 0.6842, -3.1e-05, 0.684, 7.2e-05, 0.749, 0.01372, 0.7486, 0.02815, 0.6836, 0.01336, 0.7487, 0.01452, 0.684, 0.02815, 0.6836, 0.02869, 0.7489, 0.01336, 0.7487, 0.02879, 0.684, 0.04472, 0.7491, 0.04469, 0.6842, 0.02879, 0.684, 0.02881, 0.749, 0.04472, 0.7491, 0.000309, 0.6839, 0.01413, 0.749, 0.01424, 0.6841, 0.000309, 0.6839, 0.000322, 0.7491, 0.01413, 0.749, 0.01452, 0.684, 7.2e-05, 0.749, -3.1e-05, 0.684, 0.01452, 0.684, 0.01336, 0.7487, 7.2e-05, 0.749, 0.04469, 0.6842, 0.02869, 0.7489, 0.02815, 0.6836, 0.04469, 0.6842, 0.0448, 0.7491, 0.02869, 0.7489, 0.06127, 0.6843, 0.0448, 0.7491, 0.04469, 0.6842, 0.06127, 0.6843, 0.06127, 0.749, 0.0448, 0.7491, 0.01545, 0.6848, 0.0308, 0.7498, 0.01525, 0.7501, 0.01545, 0.6848, 0.0307, 0.6843, 0.0308, 0.7498, 0.0307, 0.6843, 0.04682, 0.7497, 0.0308, 0.7498, 0.0307, 0.6843, 0.04685, 0.6843, 0.04682, 0.7497, 0.000105, 0.6848, 0.01525, 0.7501, 0.000415, 0.7497, 0.000105, 0.6848, 0.01545, 0.6848, 0.01525, 0.7501, 0.01597, 0.6845, 0.000415, 0.7497, 0.01517, 0.7491, 0.01597, 0.6845, 0.000105, 0.6848, 0.000415, 0.7497, 0.01548, 0.6843, 0.00035, 0.7496, 0.01544, 0.7496, 0.01548, 0.6843, 0.000343, 0.6844, 0.00035, 0.7496, 0.0307, 0.6842, 0.01544, 0.7496, 0.03086, 0.7498, 0.0307, 0.6842, 0.01548, 0.6843, 0.01544, 0.7496, 0.0468, 0.6842, 0.03086, 0.7498, 0.04682, 0.7497, 0.0468, 0.6842, 0.0307, 0.6842, 0.03086, 0.7498, 0.06216, 0.6842, 0.04682, 0.7497, 0.06217, 0.7497, 0.06216, 0.6842, 0.0468, 0.6842, 0.04682, 0.7497, 0.04685, 0.6843, 0.06217, 0.7497, 0.04682, 0.7497, 0.04685, 0.6843, 0.06216, 0.6842, 0.06217, 0.7497, 0.0, 0.0, 1.0, 1.0, 1.0, 0.0, 0.0, 0.0, 1.0, 1.0, 1.0, 0.0, 0.07949, 0.69, 0.5172, 0.9961, 0.1904, 0.9969, 0.07949, 0.69, 0.5129, 0.6951, 0.5172, 0.9961, 0.07949, 0.69, 0.5193, 0.04655, 0.5129, 0.6951, 0.07949, 0.69, 0.2664, 0.08737, 0.5193, 0.04655, 0.06069, 0.6877, 0.001379, 0.6877, 0.001379, 0.7477, 0.06069, 0.6877, 0.001379, 0.7477, 0.06069, 0.7477, 0.06072, 0.6883, 0.00132, 0.6881, 0.00132, 0.6277, 0.06072, 0.6883, 0.00132, 0.6277, 0.06046, 0.6281, 0.06069, 0.7485, 0.001384, 0.7485, 0.001382, 0.6885, 0.06069, 0.7485, 0.001382, 0.6885, 0.06069, 0.6885, 0.06069, 0.6885, 0.001382, 0.6885, 0.001381, 0.6285, 0.06069, 0.6885, 0.001381, 0.6285, 0.06069, 0.6285, 0.06069, 0.6285, 0.001381, 0.6285, 0.00138, 0.6885, 0.06069, 0.6285, 0.00138, 0.6885, 0.06069, 0.6885, 0.06069, 0.6885, 0.00138, 0.6885, 0.001379, 0.7486, 0.06069, 0.6885, 0.001379, 0.7486, 0.06069, 0.7486, 0.06069, 0.7486, 0.001379, 0.7486, 0.001378, 0.6886, 0.06069, 0.7486, 0.001378, 0.6886, 0.06069, 0.6886, 0.02942, 0.6693, 0.02423, 0.6684, 0.02665, 0.6698, 0.02942, 0.6693, 0.02327, 0.6658, 0.02423, 0.6684, 0.02942, 0.6693, 0.03122, 0.6672, 0.02327, 0.6658, 0.03122, 0.6672, 0.02423, 0.6631, 0.02327, 0.6658, 0.03122, 0.6672, 0.03122, 0.6644, 0.02423, 0.6631, 0.03122, 0.6644, 0.02665, 0.6617, 0.02423, 0.6631, 0.03122, 0.6644, 0.02942, 0.6622, 0.02665, 0.6617, 0.001379, 0.6877, 0.06069, 0.6877, 0.06069, 0.6277, 0.001379, 0.6877, 0.06069, 0.6277, 0.001378, 0.6277, 0.06069, 0.6886, 0.001378, 0.6886, 0.001378, 0.6277, 0.06069, 0.6886, 0.001378, 0.6277, 0.06069, 0.6277, 0.02943, 0.6693, 0.02667, 0.6698, 0.02424, 0.6684, 0.02943, 0.6693, 0.02424, 0.6684, 0.02328, 0.6658, 0.03123, 0.6672, 0.02943, 0.6693, 0.02328, 0.6658, 0.03123, 0.6672, 0.02328, 0.6658, 0.02424, 0.6632, 0.03123, 0.6672, 0.02424, 0.6632, 0.03123, 0.6644, 0.02424, 0.6632, 0.02667, 0.6618, 0.03123, 0.6644, 0.02667, 0.6618, 0.02943, 0.6622, 0.03123, 0.6644, 0.37, 0.477, 0.3317, 0.4991, 0.2862, 0.3271, 0.37, 0.477, 0.2862, 0.3271, 0.3406, 0.3078, 0.4117, 0.3576, 0.4612, 0.3739, 0.4268, 0.5302, 0.4117, 0.3576, 0.4268, 0.5302, 0.3959, 0.4903, 0.3959, 0.4903, 0.37, 0.477, 0.3406, 0.3078, 0.3959, 0.4903, 0.3406, 0.3078, 0.4117, 0.3576, 0.3611, 0.5129, 0.4287, 0.582, 0.4268, 0.5302, 0.3611, 0.5129, 0.4268, 0.5302, 0.3317, 0.4991, 0.3986, 0.5393, 0.3693, 0.5084, 0.37, 0.477, 0.3986, 0.5393, 0.37, 0.477, 0.3959, 0.4903, 0.3693, 0.5084, 0.3611, 0.5129, 0.3317, 0.4991, 0.3693, 0.5084, 0.3317, 0.4991, 0.37, 0.477, 0.3959, 0.4903, 0.4268, 0.5302, 0.4287, 0.582, 0.3959, 0.4903, 0.4287, 0.582, 0.3986, 0.5393, 0.2594, -0.01875, 0.2594, -0.01875, 0.2594, -0.01875, 0.2594, -0.01875, 0.2594, -0.01875, 0.2594, -0.01875, 0.2594, -0.01875, 0.2594, -0.01875, 0.2594, -0.01875, 0.2594, -0.01875, 0.2594, -0.01875, 0.2594, -0.01875, 0.2594, -0.01875, 0.2594, -0.01875, 0.2594, -0.01875, 0.2594, -0.01875, 0.2594, -0.01875, 0.2594, -0.01875, 0.2594, -0.01875, 0.2594, -0.01875, 0.2594, -0.01875, 0.2594, -0.01875, 0.2594, -0.01875, 0.2594, -0.01875, 0.2594, -0.01875, 0.2594, -0.01875, 0.2594, -0.01875, 0.2594, -0.01875, 0.2594, -0.01875, 0.2594, -0.01875, 0.2594, -0.01875, 0.2594, -0.01875, 0.2594, -0.01875, 0.2594, -0.01875, 0.2594, -0.01875, 0.2594, -0.01875, 0.2594, -0.01875, 0.2594, -0.01875, 0.2594, -0.01875, 0.2594, -0.01875, 0.2594, -0.01875, 0.2594, -0.01875, 0.2594, -0.01875, 0.2594, -0.01875, 0.2594, -0.01875, 0.2594, -0.01875, 0.2594, -0.01875, 0.2594, -0.01875, 0.2594, -0.01875, 0.2594, -0.01875, 0.2594, -0.01875, 0.2594, -0.01875, 0.2594, -0.01875, 0.2594, -0.01875, 0.2594, -0.01875, 0.2594, -0.01875, 0.2594, -0.01875, 0.2594, -0.01875, 0.2594, -0.01875, 0.2594, -0.01875, 0.2594, -0.01875, 0.2594, -0.01875, 0.2594, -0.01875, 0.2594, -0.01875, 0.2594, -0.01875, 0.2594, -0.01875, 0.2594, -0.01875, 0.2594, -0.01875, 0.2594, -0.01875, 0.2594, -0.01875, 0.2594, -0.01875, 0.2594, -0.01875, 0.2594, -0.01875, 0.2594, -0.01875, 0.2594, -0.01875, 0.2594, -0.01875, 0.2594, -0.01875, 0.2594, -0.01875, 0.2594, -0.01875, 0.2594, -0.01875, 0.2594, -0.01875, 0.2594, -0.01875, 0.2594, -0.01875, 0.2594, -0.01875, 0.2594, -0.01875, 0.2594, -0.01875, 0.2594, -0.01875, 0.2594, -0.01875, 0.2594, -0.01875, 0.2594, -0.01875, 0.2594, -0.01875, 0.2594, -0.01875, 0.2594, -0.01875, 0.2594, -0.01875, 0.2594, -0.01875, 0.2594, -0.01875, 0.4307, 0.499, 0.4322, 0.4103, 0.4623, 0.4168, 0.4307, 0.499, 0.4623, 0.4168, 0.4501, 0.5111, 0.3876, 0.3665, 0.4205, 0.5006, 0.3892, 0.5323, 0.3876, 0.3665, 0.3892, 0.5323, 0.2995, 0.294, 0.4205, 0.5006, 0.3876, 0.3665, 0.4322, 0.4103, 0.4205, 0.5006, 0.4322, 0.4103, 0.4307, 0.499, 0.4376, 0.5218, 0.4501, 0.5111, 0.3892, 0.5323, 0.4376, 0.5218, 0.3892, 0.5323, 0.4264, 0.5709, 0.4292, 0.5362, 0.4205, 0.5006, 0.4307, 0.499, 0.4292, 0.5362, 0.4307, 0.499, 0.4345, 0.5177, 0.4345, 0.5177, 0.4307, 0.499, 0.4501, 0.5111, 0.4345, 0.5177, 0.4501, 0.5111, 0.4376, 0.5218, 0.4205, 0.5006, 0.4292, 0.5362, 0.4264, 0.5709, 0.4205, 0.5006, 0.4264, 0.5709, 0.3892, 0.5323])
_ca = me_l_legs.color_attributes.new('Col', 'BYTE_COLOR', 'CORNER')
_ca.data.foreach_set('color', [1.0, 1.0, 1.0, 1.0, 1.0, 1.0, 1.0, 1.0, 1.0, 1.0, 1.0, 1.0, 1.0, 1.0, 1.0, 1.0, 1.0, 1.0, 1.0, 1.0, 1.0, 1.0, 1.0, 1.0, 1.0, 1.0, 1.0, 1.0, 1.0, 1.0, 1.0, 1.0, 1.0, 1.0, 1.0, 1.0, 1.0, 1.0, 1.0, 1.0, 1.0, 1.0, 1.0, 1.0, 1.0, 1.0, 1.0, 1.0, 1.0, 1.0, 1.0, 1.0, 1.0, 1.0, 1.0, 1.0, 1.0, 1.0, 1.0, 1.0, 1.0, 1.0, 1.0, 1.0, 1.0, 1.0, 1.0, 1.0, 1.0, 1.0, 1.0, 1.0, 1.0, 1.0, 1.0, 1.0, 1.0, 1.0, 1.0, 1.0, 1.0, 1.0, 1.0, 1.0, 1.0, 1.0, 1.0, 1.0, 1.0, 1.0, 1.0, 1.0, 1.0, 1.0, 1.0, 1.0, 1.0, 1.0, 1.0, 1.0, 1.0, 1.0, 1.0, 1.0, 1.0, 1.0, 1.0, 1.0, 1.0, 1.0, 1.0, 1.0, 1.0, 1.0, 1.0, 1.0, 1.0, 1.0, 1.0, 1.0, 1.0, 1.0, 1.0, 1.0, 1.0, 1.0, 1.0, 1.0, 1.0, 1.0, 1.0, 1.0, 1.0, 1.0, 1.0, 1.0, 1.0, 1.0, 1.0, 1.0, 1.0, 1.0, 1.0, 1.0, 1.0, 1.0, 1.0, 1.0, 1.0, 1.0, 1.0, 1.0, 1.0, 1.0, 1.0, 1.0, 1.0, 1.0, 1.0, 1.0, 1.0, 1.0, 1.0, 1.0, 1.0, 1.0, 1.0, 1.0, 1.0, 1.0, 1.0, 1.0, 1.0, 1.0, 1.0, 1.0, 1.0, 1.0, 1.0, 1.0, 1.0, 1.0, 1.0, 1.0, 1.0, 1.0, 1.0, 1.0, 1.0, 1.0, 1.0, 1.0, 1.0, 1.0, 1.0, 1.0, 1.0, 1.0, 1.0, 1.0, 1.0, 1.0, 1.0, 1.0, 1.0, 1.0, 1.0, 1.0, 1.0, 1.0, 1.0, 1.0, 1.0, 1.0, 1.0, 1.0, 1.0, 1.0, 1.0, 1.0, 1.0, 1.0, 1.0, 1.0, 1.0, 1.0, 1.0, 1.0, 1.0, 1.0, 1.0, 1.0, 1.0, 1.0, 1.0, 1.0, 1.0, 1.0, 1.0, 1.0, 1.0, 1.0, 1.0, 1.0, 1.0, 1.0, 1.0, 1.0, 1.0, 1.0, 1.0, 1.0, 1.0, 1.0, 1.0, 1.0, 1.0, 1.0, 1.0, 1.0, 1.0, 1.0, 1.0, 1.0, 1.0, 1.0, 1.0, 1.0, 1.0, 1.0, 1.0, 1.0, 1.0, 1.0, 1.0, 1.0, 1.0, 1.0, 1.0, 1.0, 1.0, 1.0, 1.0, 1.0, 1.0, 1.0, 1.0, 1.0, 1.0, 1.0, 1.0, 1.0, 1.0, 1.0, 1.0, 1.0, 1.0, 1.0, 1.0, 1.0, 1.0, 1.0, 1.0, 1.0, 1.0, 1.0, 1.0, 1.0, 1.0, 1.0, 1.0, 1.0, 1.0, 1.0, 1.0, 1.0, 1.0, 1.0, 1.0, 1.0, 1.0, 1.0, 1.0, 1.0, 1.0, 1.0, 1.0, 1.0, 1.0, 1.0, 1.0, 1.0, 1.0, 1.0, 1.0, 1.0, 1.0, 1.0, 1.0, 1.0, 1.0, 1.0, 1.0, 1.0, 1.0, 1.0, 1.0, 1.0, 1.0, 1.0, 1.0, 1.0, 1.0, 1.0, 1.0, 1.0, 1.0, 1.0, 1.0, 1.0, 1.0, 1.0, 1.0, 1.0, 1.0, 1.0, 1.0, 1.0, 1.0, 1.0, 1.0, 1.0, 1.0, 1.0, 1.0, 1.0, 1.0, 1.0, 1.0, 1.0, 1.0, 1.0, 1.0, 1.0, 1.0, 1.0, 1.0, 1.0, 1.0, 1.0, 1.0, 1.0, 1.0, 1.0, 1.0, 1.0, 1.0, 1.0, 1.0, 1.0, 1.0, 1.0, 1.0, 1.0, 1.0, 1.0, 1.0, 1.0, 1.0, 1.0, 1.0, 1.0, 1.0, 1.0, 1.0, 1.0, 1.0, 1.0, 1.0, 1.0, 1.0, 1.0, 1.0, 1.0, 1.0, 1.0, 1.0, 1.0, 1.0, 1.0, 1.0, 1.0, 1.0, 1.0, 1.0, 1.0, 1.0, 1.0, 1.0, 1.0, 1.0, 1.0, 1.0, 1.0, 1.0, 1.0, 1.0, 1.0, 1.0, 1.0, 1.0, 1.0, 1.0, 1.0, 1.0, 1.0, 1.0, 1.0, 1.0, 1.0, 1.0, 1.0, 1.0, 1.0, 1.0, 1.0, 1.0, 1.0, 1.0, 1.0, 1.0, 1.0, 1.0, 1.0, 1.0, 1.0, 1.0, 1.0, 1.0, 1.0, 1.0, 1.0, 1.0, 1.0, 1.0, 1.0, 1.0, 1.0, 1.0, 1.0, 1.0, 1.0, 1.0, 1.0, 1.0, 1.0, 1.0, 1.0, 1.0, 1.0, 1.0, 1.0, 1.0, 1.0, 1.0, 1.0, 1.0, 1.0, 1.0, 1.0, 1.0, 1.0, 1.0, 1.0, 1.0, 1.0, 1.0, 1.0, 1.0, 1.0, 1.0, 1.0, 1.0, 1.0, 1.0, 1.0, 1.0, 1.0, 1.0, 1.0, 1.0, 1.0, 1.0, 1.0, 1.0, 1.0, 1.0, 1.0, 1.0, 1.0, 1.0, 1.0, 1.0, 1.0, 1.0, 1.0, 1.0, 1.0, 1.0, 1.0, 1.0, 1.0, 1.0, 1.0, 1.0, 1.0, 1.0, 1.0, 1.0, 1.0, 1.0, 1.0, 1.0, 1.0, 1.0, 1.0, 1.0, 1.0, 1.0, 1.0, 1.0, 1.0, 1.0, 1.0, 1.0, 1.0, 1.0, 1.0, 1.0, 1.0, 1.0, 1.0, 1.0, 1.0, 1.0, 1.0, 1.0, 1.0, 1.0, 1.0, 1.0, 1.0, 1.0, 1.0, 1.0, 1.0, 1.0, 1.0, 1.0, 1.0, 1.0, 1.0, 1.0, 1.0, 1.0, 1.0, 1.0, 1.0, 1.0, 1.0, 1.0, 1.0, 1.0, 1.0, 1.0, 1.0, 1.0, 1.0, 1.0, 1.0, 1.0, 1.0, 1.0, 1.0, 1.0, 1.0, 1.0, 1.0, 1.0, 1.0, 1.0, 1.0, 1.0, 1.0, 1.0, 1.0, 1.0, 1.0, 1.0, 1.0, 1.0, 1.0, 1.0, 1.0, 1.0, 1.0, 1.0, 1.0, 1.0, 1.0, 1.0, 1.0, 1.0, 1.0, 1.0, 1.0, 1.0, 1.0, 1.0, 1.0, 1.0, 1.0, 1.0, 1.0, 1.0, 1.0, 1.0, 1.0, 1.0, 1.0, 1.0, 1.0, 1.0, 1.0, 1.0, 1.0, 1.0, 1.0, 1.0, 1.0, 1.0, 1.0, 1.0, 1.0, 1.0, 1.0, 1.0, 1.0, 1.0, 1.0, 1.0, 1.0, 1.0, 1.0, 1.0, 1.0, 1.0, 1.0, 1.0, 1.0, 1.0, 1.0, 1.0, 1.0, 1.0, 1.0, 1.0, 1.0, 1.0, 1.0, 1.0, 1.0, 1.0, 1.0, 1.0, 1.0, 1.0, 1.0, 1.0, 1.0, 1.0, 1.0, 1.0, 1.0, 1.0, 1.0, 1.0, 1.0, 1.0, 1.0, 1.0, 1.0, 1.0, 1.0, 1.0, 1.0, 1.0, 1.0, 1.0, 1.0, 1.0, 1.0, 1.0, 1.0, 1.0, 1.0, 1.0, 1.0, 1.0, 1.0, 1.0, 1.0, 1.0, 1.0, 1.0, 1.0, 1.0, 1.0, 1.0, 1.0, 1.0, 1.0, 1.0, 1.0, 1.0, 1.0, 1.0, 1.0, 1.0, 1.0, 1.0, 1.0, 1.0, 1.0, 1.0, 1.0, 1.0, 1.0, 1.0, 1.0, 1.0, 1.0, 1.0, 1.0, 1.0, 1.0, 1.0, 1.0, 1.0, 1.0, 1.0, 1.0, 1.0, 1.0, 1.0, 1.0, 1.0, 1.0, 1.0, 1.0, 1.0, 1.0, 1.0, 1.0, 1.0, 1.0, 1.0, 1.0, 1.0, 1.0, 1.0, 1.0, 1.0, 1.0, 1.0, 1.0, 1.0, 1.0, 1.0, 1.0, 1.0, 1.0, 1.0, 1.0, 1.0, 1.0, 1.0, 1.0, 1.0, 1.0, 1.0, 1.0, 1.0, 1.0, 1.0, 1.0, 1.0, 1.0, 1.0, 1.0, 1.0, 1.0, 1.0, 1.0, 1.0, 1.0, 1.0, 1.0, 1.0, 1.0, 1.0, 1.0, 1.0, 1.0, 1.0, 1.0, 1.0, 1.0, 1.0, 1.0, 1.0, 1.0, 1.0, 1.0, 1.0, 1.0, 1.0, 1.0, 1.0, 1.0, 1.0, 1.0, 1.0, 1.0, 1.0, 1.0, 1.0, 1.0, 1.0, 1.0, 1.0, 1.0, 1.0, 1.0, 1.0, 1.0, 1.0, 1.0, 1.0, 1.0, 1.0, 1.0, 1.0, 1.0, 1.0, 1.0, 1.0, 1.0, 1.0, 1.0, 1.0, 1.0, 1.0, 1.0, 1.0, 1.0, 1.0, 1.0, 1.0, 1.0, 1.0, 1.0, 1.0, 1.0, 1.0, 1.0, 1.0, 1.0, 1.0, 1.0, 1.0, 1.0, 1.0, 1.0, 1.0, 1.0, 1.0, 1.0, 1.0, 1.0, 1.0, 1.0, 1.0, 1.0, 1.0, 1.0, 1.0, 1.0, 1.0, 1.0, 1.0, 1.0, 1.0, 1.0, 1.0, 1.0, 1.0, 1.0, 1.0, 1.0, 1.0, 1.0, 1.0, 1.0, 1.0, 1.0, 1.0, 1.0, 1.0, 1.0, 1.0, 1.0, 1.0, 1.0, 1.0, 1.0, 1.0, 1.0, 1.0, 1.0, 1.0, 1.0, 1.0, 1.0, 1.0, 1.0, 1.0, 1.0, 1.0, 1.0, 1.0, 1.0, 1.0, 1.0, 1.0, 1.0, 1.0, 1.0, 1.0, 1.0, 1.0, 1.0, 1.0, 1.0, 1.0, 1.0, 1.0, 1.0, 1.0, 1.0, 1.0, 1.0, 1.0, 1.0, 1.0, 1.0, 1.0, 1.0, 1.0, 1.0, 1.0, 1.0, 1.0, 1.0, 1.0, 1.0, 1.0, 1.0, 1.0, 1.0, 1.0, 1.0, 1.0, 1.0, 1.0, 1.0, 1.0, 1.0, 1.0, 1.0, 1.0, 1.0, 1.0, 1.0, 1.0, 1.0, 1.0, 1.0, 1.0, 1.0, 1.0, 1.0, 1.0, 1.0, 1.0, 1.0, 1.0, 1.0, 1.0, 1.0, 1.0, 1.0, 1.0, 1.0, 1.0, 1.0, 1.0, 1.0, 1.0, 1.0, 1.0, 1.0, 1.0, 1.0, 1.0, 1.0, 1.0, 1.0, 1.0, 1.0, 1.0, 1.0, 1.0, 1.0, 1.0, 1.0, 1.0, 1.0, 1.0, 1.0, 1.0, 1.0, 1.0, 1.0, 1.0, 1.0, 1.0, 1.0, 1.0, 1.0, 1.0, 1.0, 1.0, 1.0, 1.0, 1.0, 1.0, 1.0, 1.0, 1.0, 1.0, 1.0, 1.0, 1.0, 1.0, 1.0, 1.0, 1.0, 1.0, 1.0, 1.0, 1.0, 1.0, 1.0, 1.0, 1.0, 1.0, 1.0, 1.0, 1.0, 1.0, 1.0, 1.0, 1.0, 1.0, 1.0, 1.0, 1.0, 1.0, 1.0, 1.0, 1.0, 1.0, 1.0, 1.0, 1.0, 1.0, 1.0, 1.0, 1.0, 1.0, 1.0, 1.0, 1.0, 1.0, 1.0, 1.0, 1.0, 1.0, 1.0, 1.0, 1.0, 1.0, 1.0, 1.0, 1.0, 1.0, 1.0, 1.0, 1.0, 1.0, 1.0, 1.0, 1.0, 1.0, 1.0, 1.0, 1.0, 1.0, 1.0, 1.0, 1.0, 1.0, 1.0, 1.0, 1.0, 1.0, 1.0, 1.0, 1.0, 1.0, 1.0, 1.0, 1.0, 1.0, 1.0, 1.0, 1.0, 1.0, 1.0, 1.0, 1.0, 1.0, 1.0, 1.0, 1.0, 1.0, 1.0, 1.0, 1.0, 1.0, 1.0, 1.0, 1.0, 1.0, 1.0, 1.0, 1.0, 1.0, 1.0, 1.0, 1.0, 1.0, 1.0, 1.0, 1.0, 1.0, 1.0, 1.0, 1.0, 1.0, 1.0, 1.0, 1.0, 1.0, 1.0, 1.0, 1.0, 1.0, 1.0, 1.0, 1.0, 1.0, 1.0, 1.0, 1.0, 1.0, 1.0, 1.0, 1.0, 1.0, 1.0, 1.0, 1.0, 1.0, 1.0, 1.0, 1.0, 1.0, 1.0, 1.0, 1.0, 1.0, 1.0, 1.0, 1.0, 1.0, 1.0, 1.0, 1.0, 1.0, 1.0, 1.0, 1.0, 1.0, 1.0, 1.0, 1.0, 1.0, 1.0, 1.0, 1.0, 1.0, 1.0, 1.0, 1.0, 1.0, 1.0, 1.0, 1.0, 1.0, 1.0, 1.0, 1.0, 1.0, 1.0, 1.0, 1.0, 1.0, 1.0, 1.0, 1.0, 1.0, 1.0, 1.0, 1.0, 1.0, 1.0, 1.0, 1.0, 1.0, 1.0, 1.0, 1.0, 1.0, 1.0, 1.0, 1.0, 1.0, 1.0, 1.0, 1.0, 1.0, 1.0, 1.0, 1.0, 1.0, 1.0, 1.0, 1.0, 1.0, 1.0, 1.0, 1.0, 1.0, 1.0, 1.0, 1.0, 1.0, 1.0, 1.0, 1.0, 1.0, 1.0, 1.0, 1.0, 1.0, 1.0, 1.0, 1.0, 1.0, 1.0, 1.0, 1.0, 1.0, 1.0, 1.0, 1.0, 1.0, 1.0, 1.0, 1.0, 1.0, 1.0, 1.0, 1.0, 1.0, 1.0, 1.0, 1.0, 1.0, 1.0, 1.0, 1.0, 1.0, 1.0, 1.0, 1.0, 1.0, 1.0, 1.0, 1.0, 1.0, 1.0, 1.0, 1.0, 1.0, 1.0, 1.0, 1.0, 1.0, 1.0, 1.0, 1.0, 1.0, 1.0, 1.0, 1.0, 1.0, 1.0, 1.0, 1.0, 1.0, 1.0, 1.0, 1.0, 1.0, 1.0, 1.0, 1.0, 1.0, 1.0, 1.0, 1.0, 1.0, 1.0, 1.0, 1.0, 1.0, 1.0, 1.0, 1.0, 1.0, 1.0, 1.0, 1.0, 1.0, 1.0, 1.0, 1.0, 1.0, 1.0, 1.0, 1.0, 1.0, 1.0, 1.0, 1.0, 1.0, 1.0, 1.0, 1.0, 1.0, 1.0, 1.0, 1.0, 1.0, 1.0, 1.0, 1.0, 1.0, 1.0, 1.0, 1.0, 1.0, 1.0, 1.0, 1.0, 1.0, 1.0, 1.0, 1.0, 1.0, 1.0, 1.0, 1.0, 1.0, 1.0, 1.0, 1.0, 1.0, 1.0, 1.0, 1.0, 1.0, 1.0, 1.0, 1.0, 1.0, 1.0, 1.0, 1.0, 1.0, 1.0, 1.0, 1.0, 1.0, 1.0, 1.0, 1.0, 1.0, 1.0, 1.0, 1.0, 1.0, 1.0, 1.0, 1.0, 1.0, 1.0, 1.0, 1.0, 1.0, 1.0, 1.0, 1.0, 1.0, 1.0, 1.0, 1.0, 1.0, 1.0, 1.0, 1.0, 1.0, 1.0, 1.0, 1.0, 1.0, 1.0, 1.0, 1.0, 1.0, 1.0, 1.0, 1.0, 1.0, 1.0, 1.0, 1.0, 1.0, 1.0, 1.0, 1.0, 1.0, 1.0, 1.0, 1.0, 1.0, 1.0, 1.0, 1.0, 1.0, 1.0, 1.0, 1.0, 1.0, 1.0, 1.0, 1.0, 1.0, 1.0, 1.0, 1.0, 1.0, 1.0, 1.0, 1.0, 1.0, 1.0, 1.0, 1.0, 1.0, 1.0, 1.0, 1.0, 1.0, 1.0, 1.0, 1.0, 1.0, 1.0, 1.0, 1.0, 1.0, 1.0, 1.0, 1.0, 1.0, 1.0, 1.0, 1.0, 1.0, 1.0, 1.0, 1.0, 1.0, 1.0, 1.0, 1.0, 1.0, 1.0, 1.0, 1.0, 1.0, 1.0, 1.0, 1.0, 1.0, 1.0, 1.0, 1.0, 1.0, 1.0, 1.0, 1.0, 1.0, 1.0, 1.0, 1.0, 1.0, 1.0, 1.0, 1.0, 1.0, 1.0, 1.0, 1.0, 1.0, 1.0, 1.0, 1.0, 1.0, 1.0, 1.0, 1.0, 1.0, 1.0, 1.0, 1.0, 1.0, 1.0, 1.0, 1.0, 1.0, 1.0, 1.0, 1.0, 1.0, 1.0, 1.0, 1.0, 1.0, 1.0, 1.0, 1.0, 1.0, 1.0, 1.0, 1.0, 1.0, 1.0, 1.0, 1.0, 1.0, 1.0, 1.0, 1.0, 1.0, 1.0, 1.0, 1.0, 1.0, 1.0, 1.0, 1.0, 1.0, 1.0, 1.0, 1.0, 1.0, 1.0, 1.0, 1.0, 1.0, 1.0, 1.0, 1.0, 1.0, 1.0, 1.0, 1.0, 1.0, 1.0, 1.0, 1.0, 1.0, 1.0, 1.0, 1.0, 1.0, 1.0, 1.0, 1.0, 1.0, 1.0, 1.0, 1.0, 1.0, 1.0, 1.0, 1.0, 1.0, 1.0, 1.0, 1.0, 1.0, 1.0, 1.0, 1.0, 1.0, 1.0, 1.0, 1.0, 1.0, 1.0, 1.0, 1.0, 1.0, 1.0, 1.0, 1.0, 1.0, 1.0, 1.0, 1.0, 1.0, 1.0, 1.0, 1.0, 1.0, 1.0, 1.0, 1.0, 1.0, 1.0, 1.0, 1.0, 1.0, 1.0, 1.0, 1.0, 1.0, 1.0, 1.0, 1.0, 1.0, 1.0, 1.0, 1.0, 1.0, 1.0, 1.0, 1.0, 1.0, 1.0, 1.0, 1.0, 1.0, 1.0, 1.0, 1.0, 1.0, 1.0, 1.0, 1.0, 1.0, 1.0, 1.0, 1.0, 1.0, 1.0, 1.0, 1.0, 1.0, 1.0, 1.0, 1.0, 1.0, 1.0, 1.0, 1.0, 1.0, 1.0, 1.0, 1.0, 1.0, 1.0, 1.0, 1.0, 1.0, 1.0, 1.0, 1.0, 1.0, 1.0, 1.0, 1.0, 1.0, 1.0, 1.0, 1.0, 1.0, 1.0, 1.0, 1.0, 1.0, 1.0, 1.0, 1.0, 1.0, 1.0, 1.0, 1.0, 1.0, 1.0, 1.0, 1.0, 1.0, 1.0, 1.0, 1.0, 1.0, 1.0, 1.0, 1.0, 1.0, 1.0, 1.0, 1.0, 1.0, 1.0, 1.0, 1.0, 1.0, 1.0, 1.0, 1.0, 1.0, 1.0, 1.0, 1.0, 1.0, 1.0, 1.0, 1.0, 1.0, 1.0, 1.0, 1.0, 1.0, 1.0, 1.0, 1.0, 1.0, 1.0, 1.0, 1.0, 1.0, 1.0, 1.0, 1.0, 1.0, 1.0, 1.0, 1.0, 1.0, 1.0, 1.0, 1.0, 1.0, 1.0, 1.0, 1.0, 1.0, 1.0, 1.0, 1.0, 1.0, 1.0, 1.0, 1.0, 1.0, 1.0, 1.0, 1.0, 1.0, 1.0, 1.0, 1.0, 1.0, 1.0, 1.0, 1.0, 1.0, 1.0, 1.0, 1.0, 1.0, 1.0, 1.0, 1.0, 1.0, 1.0, 1.0, 1.0, 1.0, 1.0, 1.0, 1.0, 1.0, 1.0, 1.0, 1.0, 1.0, 1.0, 1.0, 1.0, 1.0, 1.0, 1.0, 1.0, 1.0, 1.0, 1.0, 1.0, 1.0, 1.0, 1.0, 1.0, 1.0, 1.0, 1.0, 1.0, 1.0, 1.0, 1.0, 1.0, 1.0, 1.0, 1.0, 1.0, 1.0, 1.0, 1.0, 1.0, 1.0, 1.0, 1.0, 1.0, 1.0, 1.0, 1.0, 1.0, 1.0, 1.0, 1.0, 1.0, 1.0, 1.0, 1.0, 1.0, 1.0, 1.0, 1.0, 1.0, 1.0, 1.0, 1.0, 1.0, 1.0, 1.0, 1.0, 1.0, 1.0, 1.0, 1.0, 1.0, 1.0, 1.0, 1.0, 1.0, 1.0, 1.0, 1.0, 1.0, 1.0, 1.0, 1.0, 1.0, 1.0, 1.0, 1.0, 1.0, 1.0, 1.0, 1.0, 1.0, 1.0, 1.0, 1.0, 1.0, 1.0, 1.0, 1.0, 1.0, 1.0, 1.0, 1.0, 1.0, 1.0, 1.0, 1.0, 1.0, 1.0, 1.0, 1.0, 1.0, 1.0, 1.0, 1.0, 1.0, 1.0, 1.0, 1.0, 1.0, 1.0, 1.0, 1.0, 1.0, 1.0, 1.0, 1.0, 1.0, 1.0, 1.0, 1.0, 1.0, 1.0, 1.0, 1.0, 1.0, 1.0, 1.0, 1.0, 1.0, 1.0, 1.0, 1.0, 1.0, 1.0, 1.0, 1.0, 1.0, 1.0, 1.0, 1.0, 1.0, 1.0, 1.0, 1.0, 1.0, 1.0, 1.0, 1.0, 1.0, 1.0, 1.0, 1.0, 1.0, 1.0, 1.0, 1.0, 1.0, 1.0, 1.0, 1.0, 1.0, 1.0, 1.0, 1.0, 1.0, 1.0, 1.0, 1.0, 1.0, 1.0, 1.0, 1.0, 1.0, 1.0, 1.0, 1.0, 1.0, 1.0, 1.0, 1.0, 1.0, 1.0, 1.0, 1.0, 1.0, 1.0, 1.0, 1.0, 1.0, 1.0, 1.0, 1.0, 1.0, 1.0, 1.0, 1.0, 1.0, 1.0, 1.0, 1.0, 1.0, 1.0, 1.0, 1.0, 1.0, 1.0, 1.0, 1.0, 1.0, 1.0, 1.0, 1.0, 1.0, 1.0, 1.0, 1.0, 1.0, 1.0, 1.0, 1.0, 1.0, 1.0, 1.0, 1.0, 1.0, 1.0, 1.0, 1.0, 1.0, 1.0, 1.0, 1.0, 1.0, 1.0, 1.0, 1.0, 1.0, 1.0, 1.0, 1.0, 1.0, 1.0, 1.0, 1.0, 1.0, 1.0, 1.0, 1.0, 1.0, 1.0, 1.0, 1.0, 1.0, 1.0, 1.0, 1.0, 1.0, 1.0, 1.0, 1.0, 1.0, 1.0, 1.0, 1.0, 1.0, 1.0, 1.0, 1.0, 1.0, 1.0, 1.0, 1.0, 1.0, 1.0, 1.0, 1.0, 1.0, 1.0, 1.0, 1.0, 1.0, 1.0, 1.0, 1.0, 1.0, 1.0, 1.0, 1.0, 1.0, 1.0, 1.0, 1.0, 1.0, 1.0, 1.0, 1.0, 1.0, 1.0, 1.0, 1.0, 1.0, 1.0, 1.0, 1.0, 1.0, 1.0, 1.0, 1.0, 1.0, 1.0, 1.0, 1.0, 1.0, 1.0, 1.0, 1.0, 1.0, 1.0, 1.0, 1.0, 1.0, 1.0, 1.0, 1.0, 1.0, 1.0, 1.0, 1.0, 1.0, 1.0, 1.0, 1.0, 1.0, 1.0, 1.0, 1.0, 1.0, 1.0, 1.0, 1.0, 1.0, 1.0, 1.0, 1.0, 1.0, 1.0, 1.0, 1.0, 1.0, 1.0, 1.0, 1.0, 1.0, 1.0, 1.0, 1.0, 1.0, 1.0, 1.0, 1.0, 1.0, 1.0, 1.0, 1.0, 1.0, 1.0, 1.0, 1.0, 1.0, 1.0, 1.0, 1.0, 1.0, 1.0, 1.0, 1.0, 1.0, 1.0, 1.0, 1.0, 1.0, 1.0, 1.0, 1.0, 1.0, 1.0, 1.0, 1.0, 1.0, 1.0, 1.0, 1.0, 1.0, 1.0, 1.0, 1.0, 1.0, 1.0, 1.0, 1.0, 1.0, 1.0, 1.0, 1.0, 1.0, 1.0, 1.0, 1.0, 1.0, 1.0, 1.0, 1.0, 1.0, 1.0, 1.0, 1.0, 1.0, 1.0, 1.0, 1.0, 1.0, 1.0, 1.0, 1.0, 1.0, 1.0, 1.0, 1.0, 1.0, 1.0, 1.0, 1.0, 1.0, 1.0, 1.0, 1.0, 1.0, 1.0, 1.0, 1.0, 1.0, 1.0, 1.0, 1.0, 1.0, 1.0, 1.0, 1.0, 1.0, 1.0, 1.0, 1.0, 1.0, 1.0, 1.0, 1.0, 1.0, 1.0, 1.0, 1.0, 1.0, 1.0, 1.0, 1.0, 1.0, 1.0, 1.0, 1.0, 1.0, 1.0, 1.0, 1.0, 1.0, 1.0, 1.0, 1.0, 1.0, 1.0, 1.0, 1.0, 1.0, 1.0, 1.0, 1.0, 1.0, 1.0, 1.0, 1.0, 1.0, 1.0, 1.0, 1.0, 1.0, 1.0, 1.0, 1.0, 1.0, 1.0, 1.0, 1.0, 1.0, 1.0, 1.0, 1.0, 1.0, 1.0, 1.0, 1.0, 1.0, 1.0, 1.0, 1.0, 1.0, 1.0, 1.0, 1.0, 1.0, 1.0, 1.0, 1.0, 1.0, 1.0, 1.0, 1.0, 1.0, 1.0, 1.0, 1.0, 1.0, 1.0, 1.0, 1.0, 1.0, 1.0, 1.0, 1.0, 1.0, 1.0, 1.0, 1.0, 1.0, 1.0, 1.0, 1.0, 1.0, 1.0, 1.0, 1.0, 1.0, 1.0, 1.0, 1.0, 1.0, 1.0, 1.0, 1.0, 1.0, 1.0, 1.0, 1.0, 1.0, 1.0, 1.0, 1.0, 1.0, 1.0, 1.0, 1.0, 1.0, 1.0, 1.0, 1.0, 1.0, 1.0, 1.0, 1.0, 1.0, 1.0, 1.0, 1.0, 1.0, 1.0, 1.0, 1.0, 1.0, 1.0, 1.0, 1.0, 1.0, 1.0, 1.0, 1.0, 1.0, 1.0, 1.0, 1.0, 1.0, 1.0, 1.0, 1.0, 1.0, 1.0, 1.0, 1.0, 1.0, 1.0, 1.0, 1.0, 1.0, 1.0, 1.0, 1.0, 1.0, 1.0, 1.0, 1.0, 1.0, 1.0, 1.0, 1.0, 1.0, 1.0, 1.0, 1.0, 1.0, 1.0, 1.0, 1.0, 1.0, 1.0, 1.0, 1.0, 1.0, 1.0, 1.0, 1.0, 1.0, 1.0, 1.0, 1.0, 1.0, 1.0, 1.0, 1.0, 1.0, 1.0, 1.0, 1.0, 1.0, 1.0, 1.0, 1.0, 1.0, 1.0, 1.0, 1.0, 1.0, 1.0, 1.0, 1.0, 1.0, 1.0, 1.0, 1.0, 1.0, 1.0, 1.0, 1.0, 1.0, 1.0, 1.0, 1.0, 1.0, 1.0, 1.0, 1.0, 1.0, 1.0, 1.0, 1.0, 1.0, 1.0, 1.0, 1.0, 1.0, 1.0, 1.0, 1.0, 1.0, 1.0, 1.0, 1.0, 1.0, 1.0, 1.0, 1.0, 1.0, 1.0, 1.0, 1.0, 1.0, 1.0, 1.0, 1.0, 1.0, 1.0, 1.0, 1.0, 1.0, 1.0, 1.0, 1.0, 1.0, 1.0, 1.0, 1.0, 1.0, 1.0, 1.0, 1.0, 1.0, 1.0, 1.0, 1.0, 1.0, 1.0, 1.0, 1.0, 1.0, 1.0, 1.0, 1.0, 1.0, 1.0, 1.0, 1.0, 1.0, 1.0, 1.0, 1.0, 1.0, 1.0, 1.0, 1.0, 1.0, 1.0, 1.0, 1.0, 1.0, 1.0, 1.0, 1.0, 1.0, 1.0, 1.0, 1.0, 1.0, 1.0, 1.0, 1.0, 1.0, 1.0, 1.0, 1.0, 1.0, 1.0, 1.0, 1.0, 1.0, 1.0, 1.0, 1.0, 1.0, 1.0, 1.0, 1.0, 1.0, 1.0, 1.0, 1.0, 1.0, 1.0, 1.0, 1.0, 1.0, 1.0, 1.0, 1.0, 1.0, 1.0, 1.0, 1.0, 1.0, 1.0, 1.0, 1.0, 1.0, 1.0, 1.0, 1.0, 1.0, 1.0, 1.0, 1.0, 1.0, 1.0, 1.0, 1.0, 1.0, 1.0, 1.0, 1.0, 1.0, 1.0, 1.0, 1.0, 1.0, 1.0, 1.0, 1.0, 1.0, 1.0, 1.0, 1.0, 1.0, 1.0, 1.0, 1.0, 1.0, 1.0, 1.0, 1.0, 1.0, 1.0, 1.0, 1.0, 1.0, 1.0, 1.0, 1.0, 1.0, 1.0, 1.0, 1.0, 1.0, 1.0, 1.0, 1.0, 1.0, 1.0, 1.0, 1.0, 1.0, 1.0, 1.0, 1.0, 1.0, 1.0, 1.0, 1.0, 1.0, 1.0, 1.0, 1.0, 1.0, 1.0, 1.0, 1.0, 1.0, 1.0, 1.0, 1.0, 1.0, 1.0, 1.0, 1.0, 1.0, 1.0, 1.0, 1.0, 1.0, 1.0, 1.0, 1.0, 1.0, 1.0, 1.0, 1.0, 1.0, 1.0, 1.0, 1.0, 1.0, 1.0, 1.0, 1.0, 1.0, 1.0, 1.0, 1.0, 1.0, 1.0, 1.0, 1.0, 1.0, 1.0, 1.0, 1.0, 1.0, 1.0, 1.0, 1.0, 1.0, 1.0, 1.0, 1.0, 1.0, 1.0, 1.0, 1.0, 1.0, 1.0, 1.0, 1.0, 1.0, 1.0, 1.0, 1.0, 1.0, 1.0, 1.0, 1.0, 1.0, 1.0, 1.0, 1.0, 1.0, 1.0, 1.0, 1.0, 1.0, 1.0, 1.0, 1.0, 1.0, 1.0, 1.0, 1.0, 1.0, 1.0, 1.0, 1.0, 1.0, 1.0, 1.0, 1.0, 1.0, 1.0, 1.0, 1.0, 1.0, 1.0, 1.0, 1.0, 1.0, 1.0, 1.0, 1.0, 1.0, 1.0, 1.0, 1.0, 1.0, 1.0, 1.0, 1.0, 1.0, 1.0, 1.0, 1.0, 1.0, 1.0, 1.0, 1.0, 1.0, 1.0, 1.0, 1.0, 1.0, 1.0, 1.0, 1.0, 1.0, 1.0, 1.0, 1.0, 1.0, 1.0, 1.0, 1.0, 1.0, 1.0, 1.0, 1.0, 1.0, 1.0, 1.0, 1.0, 1.0, 1.0, 1.0, 1.0, 1.0, 1.0, 1.0, 1.0, 1.0, 1.0, 1.0, 1.0, 1.0, 1.0, 1.0, 1.0, 1.0, 1.0, 1.0, 1.0, 1.0, 1.0, 1.0, 1.0, 1.0, 1.0, 1.0, 1.0, 1.0, 1.0, 1.0, 1.0, 1.0, 1.0, 1.0, 1.0, 1.0, 1.0, 1.0, 1.0, 1.0, 1.0, 1.0, 1.0, 1.0, 1.0, 1.0, 1.0, 1.0, 1.0, 1.0, 1.0, 1.0, 1.0, 1.0, 1.0, 1.0, 1.0, 1.0, 1.0, 1.0, 1.0, 1.0, 1.0, 1.0, 1.0, 1.0, 1.0, 1.0, 1.0, 1.0, 1.0, 1.0, 1.0, 1.0, 1.0, 1.0, 1.0, 1.0, 1.0, 1.0, 1.0, 1.0, 1.0, 1.0, 1.0, 1.0, 1.0, 1.0, 1.0, 1.0, 1.0, 1.0, 1.0, 1.0, 1.0, 1.0, 1.0, 1.0, 1.0, 1.0, 1.0, 1.0, 1.0, 1.0, 1.0, 1.0, 1.0, 1.0, 1.0, 1.0, 1.0, 1.0, 1.0, 1.0, 1.0, 1.0, 1.0, 1.0, 1.0, 1.0, 1.0, 1.0, 1.0, 1.0, 1.0, 1.0, 1.0, 1.0, 1.0, 1.0, 1.0, 1.0, 1.0, 1.0, 1.0, 1.0, 1.0, 1.0, 1.0, 1.0, 1.0, 1.0, 1.0, 1.0, 1.0, 1.0, 1.0, 1.0, 1.0, 1.0, 1.0, 1.0, 1.0, 1.0, 1.0, 1.0, 1.0, 1.0, 1.0, 1.0, 1.0, 1.0, 1.0, 1.0, 1.0, 1.0, 1.0, 1.0, 1.0, 1.0, 1.0, 1.0, 1.0, 1.0, 1.0, 1.0, 1.0, 1.0, 1.0, 1.0, 1.0, 1.0, 1.0, 1.0, 1.0, 1.0, 1.0, 1.0, 1.0, 1.0, 1.0, 1.0, 1.0, 1.0, 1.0, 1.0, 1.0, 1.0, 1.0, 1.0, 1.0, 1.0, 1.0, 1.0, 1.0, 1.0, 1.0, 1.0, 1.0, 1.0, 1.0, 1.0, 1.0, 1.0, 1.0, 1.0, 1.0, 1.0, 1.0, 1.0, 1.0, 1.0, 1.0, 1.0, 1.0, 1.0, 1.0, 1.0, 1.0, 1.0, 1.0, 1.0, 1.0, 1.0, 1.0, 1.0, 1.0, 1.0, 1.0, 1.0, 1.0, 1.0, 1.0, 1.0, 1.0, 1.0, 1.0, 1.0, 1.0, 1.0, 1.0, 1.0, 1.0, 1.0, 1.0, 1.0, 1.0, 1.0, 1.0, 1.0, 1.0, 1.0, 1.0, 1.0, 1.0, 1.0, 1.0, 1.0, 1.0, 1.0, 1.0, 1.0, 1.0, 1.0, 1.0, 1.0, 1.0, 1.0, 1.0, 1.0, 1.0, 1.0, 1.0, 1.0, 1.0, 1.0, 1.0, 1.0, 1.0, 1.0, 1.0, 1.0, 1.0, 1.0, 1.0, 1.0, 1.0, 1.0, 1.0, 1.0, 1.0, 1.0, 1.0, 1.0, 1.0, 1.0, 1.0, 1.0, 1.0, 1.0, 1.0, 1.0, 1.0, 1.0, 1.0, 1.0, 1.0, 1.0, 1.0, 1.0, 1.0, 1.0, 1.0, 1.0, 1.0, 1.0, 1.0, 1.0, 1.0, 1.0, 1.0, 1.0, 1.0, 1.0, 1.0, 1.0, 1.0, 1.0, 1.0, 1.0, 1.0, 1.0, 1.0, 1.0, 1.0, 1.0, 1.0, 1.0, 1.0, 1.0, 1.0, 1.0, 1.0, 1.0, 1.0, 1.0, 1.0, 1.0, 1.0, 1.0, 1.0, 1.0, 1.0, 1.0, 1.0, 1.0, 1.0, 1.0, 1.0, 1.0, 1.0, 1.0, 1.0, 1.0, 1.0, 1.0, 1.0, 1.0, 1.0, 1.0, 1.0, 1.0, 1.0, 1.0, 1.0, 1.0, 1.0, 1.0, 1.0, 1.0, 1.0, 1.0, 1.0, 1.0, 1.0, 1.0, 1.0, 1.0, 1.0, 1.0, 1.0, 1.0, 1.0, 1.0, 1.0, 1.0, 1.0, 1.0, 1.0, 1.0, 1.0, 1.0, 1.0, 1.0, 1.0, 1.0, 1.0, 1.0, 1.0, 1.0, 1.0, 1.0, 1.0, 1.0, 1.0, 1.0, 1.0, 1.0, 1.0, 1.0, 1.0, 1.0, 1.0, 1.0, 1.0, 1.0, 1.0, 1.0, 1.0, 1.0, 1.0, 1.0, 1.0, 1.0, 1.0, 1.0, 1.0, 1.0, 1.0, 1.0, 1.0, 1.0, 1.0, 1.0, 1.0, 1.0, 1.0, 1.0, 1.0, 1.0, 1.0, 1.0, 1.0, 1.0, 1.0, 1.0, 1.0, 1.0, 1.0, 1.0, 1.0, 1.0, 1.0, 1.0, 1.0, 1.0, 1.0, 1.0, 1.0, 1.0, 1.0, 1.0, 1.0, 1.0, 1.0, 1.0, 1.0, 1.0, 1.0, 1.0, 1.0, 1.0, 1.0, 1.0, 1.0, 1.0, 1.0, 1.0, 1.0, 1.0, 1.0, 1.0, 1.0, 1.0, 1.0, 1.0, 1.0, 1.0, 1.0, 1.0, 1.0, 1.0, 1.0, 1.0, 1.0, 1.0, 1.0, 1.0, 1.0, 1.0, 1.0, 1.0, 1.0, 1.0, 1.0, 1.0, 1.0, 1.0, 1.0, 1.0, 1.0, 1.0, 1.0, 1.0, 1.0, 1.0, 1.0, 1.0, 1.0, 1.0, 1.0, 1.0, 1.0, 1.0, 1.0, 1.0, 1.0, 1.0, 1.0, 1.0, 1.0, 1.0, 1.0, 1.0, 1.0, 1.0, 1.0, 1.0, 1.0, 1.0, 1.0, 1.0, 1.0, 1.0, 1.0, 1.0, 1.0, 1.0, 1.0, 1.0, 1.0, 1.0, 1.0, 1.0, 1.0, 1.0, 1.0, 1.0, 1.0, 1.0, 1.0, 1.0, 1.0, 1.0, 1.0, 1.0, 1.0, 1.0, 1.0, 1.0, 1.0, 1.0, 1.0, 1.0, 1.0, 1.0, 1.0, 1.0, 1.0, 1.0, 1.0, 1.0, 1.0, 1.0, 1.0, 1.0, 1.0, 1.0, 1.0, 1.0, 1.0, 1.0, 1.0, 1.0, 1.0, 1.0, 1.0, 1.0, 1.0, 1.0, 1.0, 1.0, 1.0, 1.0, 1.0, 1.0, 1.0, 1.0, 1.0, 1.0, 1.0, 1.0, 1.0, 1.0, 1.0, 1.0, 1.0, 1.0, 1.0, 1.0, 1.0, 1.0, 1.0, 1.0, 1.0, 1.0, 1.0, 1.0, 1.0, 1.0, 1.0, 1.0, 1.0, 1.0, 1.0, 1.0, 1.0, 1.0, 1.0, 1.0, 1.0, 1.0, 1.0, 1.0, 1.0, 1.0, 1.0, 1.0, 1.0, 1.0, 1.0, 1.0, 1.0, 1.0, 1.0, 1.0, 1.0, 1.0, 1.0, 1.0, 1.0, 1.0, 1.0, 1.0, 1.0, 1.0, 1.0, 1.0, 1.0, 1.0, 1.0, 1.0, 1.0, 1.0, 1.0, 1.0, 1.0, 1.0, 1.0, 1.0, 1.0, 1.0, 1.0, 1.0, 1.0, 1.0, 1.0, 1.0, 1.0, 1.0, 1.0, 1.0, 1.0, 1.0, 1.0, 1.0, 1.0, 1.0, 1.0, 1.0, 1.0, 1.0, 1.0, 1.0, 1.0, 1.0, 1.0, 1.0, 1.0, 1.0, 1.0, 1.0, 1.0, 1.0, 1.0, 1.0, 1.0, 1.0, 1.0, 1.0, 1.0, 1.0, 1.0, 1.0, 1.0, 1.0, 1.0, 1.0, 1.0, 1.0, 1.0, 1.0, 1.0, 1.0, 1.0, 1.0, 1.0, 1.0, 1.0, 1.0, 1.0, 1.0, 1.0, 1.0, 1.0, 1.0, 1.0, 1.0, 1.0, 1.0, 1.0, 1.0, 1.0, 1.0, 1.0, 1.0, 1.0, 1.0, 1.0, 1.0, 1.0, 1.0, 1.0, 1.0, 1.0, 1.0, 1.0, 1.0, 1.0, 1.0, 1.0, 1.0, 1.0, 1.0, 1.0, 1.0, 1.0, 1.0, 1.0, 1.0, 1.0, 1.0, 1.0, 1.0, 1.0, 1.0, 1.0, 1.0, 1.0, 1.0, 1.0, 1.0, 1.0, 1.0, 1.0, 1.0, 1.0, 1.0, 1.0, 1.0, 1.0, 1.0, 1.0, 1.0, 1.0, 1.0, 1.0, 1.0, 1.0, 1.0, 1.0, 1.0, 1.0, 1.0, 1.0, 1.0, 1.0, 1.0, 1.0, 1.0, 1.0, 1.0, 1.0, 1.0, 1.0, 1.0, 1.0, 1.0, 1.0, 1.0, 1.0, 1.0, 1.0, 1.0, 1.0, 1.0, 1.0, 1.0, 1.0, 1.0, 1.0, 1.0, 1.0, 1.0, 1.0, 1.0, 1.0, 1.0, 1.0, 1.0, 1.0, 1.0, 1.0, 1.0, 1.0, 1.0, 1.0, 1.0, 1.0, 1.0, 1.0, 1.0, 1.0, 1.0, 1.0, 1.0, 1.0, 1.0, 1.0, 1.0, 1.0, 1.0, 1.0, 1.0, 1.0, 1.0, 1.0, 1.0, 1.0, 1.0, 1.0, 1.0, 1.0, 1.0, 1.0, 1.0, 1.0, 1.0, 1.0, 1.0, 1.0, 1.0, 1.0, 1.0, 1.0, 1.0, 1.0, 1.0, 1.0, 1.0, 1.0, 1.0, 1.0, 1.0, 1.0, 1.0, 1.0, 1.0, 1.0, 1.0, 1.0, 1.0, 1.0, 1.0, 1.0, 1.0, 1.0, 1.0, 1.0, 1.0, 1.0, 1.0, 1.0, 1.0, 1.0, 1.0, 1.0, 1.0, 1.0, 1.0, 1.0, 1.0, 1.0, 1.0, 1.0, 1.0, 1.0, 1.0, 1.0, 1.0, 1.0, 1.0, 1.0, 1.0, 1.0, 1.0, 1.0, 1.0, 1.0, 1.0, 1.0, 1.0, 1.0, 1.0, 1.0, 1.0, 1.0, 1.0, 1.0, 1.0, 1.0, 1.0, 1.0, 1.0, 1.0, 1.0, 1.0, 1.0, 1.0, 1.0, 1.0, 1.0, 1.0, 1.0, 1.0, 1.0, 1.0, 1.0, 1.0, 1.0, 1.0, 1.0, 1.0, 1.0, 1.0, 1.0, 1.0, 1.0, 1.0, 1.0, 1.0, 1.0, 1.0, 1.0, 1.0, 1.0, 1.0, 1.0, 1.0, 1.0, 1.0, 1.0, 1.0, 1.0, 1.0, 1.0, 1.0, 1.0, 1.0, 1.0, 1.0, 1.0, 1.0, 1.0, 1.0, 1.0, 1.0, 1.0, 1.0, 1.0, 1.0, 1.0, 1.0, 1.0, 1.0, 1.0, 1.0, 1.0, 1.0, 1.0, 1.0, 1.0, 1.0, 1.0, 1.0, 1.0, 1.0, 1.0, 1.0, 1.0, 1.0, 1.0, 1.0, 1.0, 1.0, 1.0, 1.0, 1.0, 1.0, 1.0, 1.0, 1.0, 1.0, 1.0, 1.0, 1.0, 1.0, 1.0, 1.0, 1.0, 1.0, 1.0, 1.0, 1.0, 1.0, 1.0, 1.0, 1.0, 1.0, 1.0, 1.0, 1.0, 1.0, 1.0, 1.0, 1.0, 1.0, 1.0, 1.0, 1.0, 1.0, 1.0, 1.0, 1.0, 1.0, 1.0, 1.0, 1.0, 1.0, 1.0, 1.0, 1.0, 1.0, 1.0, 1.0, 1.0, 1.0, 1.0, 1.0, 1.0, 1.0, 1.0, 1.0, 1.0, 1.0, 1.0, 1.0, 1.0, 1.0, 1.0, 1.0, 1.0, 1.0, 1.0, 1.0, 1.0, 1.0, 1.0, 1.0, 1.0, 1.0, 1.0, 1.0, 1.0, 1.0, 1.0, 1.0, 1.0, 1.0, 1.0, 1.0, 1.0, 1.0, 1.0, 1.0, 1.0, 1.0, 1.0, 1.0, 1.0, 1.0, 1.0, 1.0, 1.0, 1.0, 1.0, 1.0, 1.0, 1.0, 1.0, 1.0, 1.0, 1.0, 1.0, 1.0, 1.0, 1.0, 1.0, 1.0, 1.0, 1.0, 1.0, 1.0, 1.0, 1.0, 1.0, 1.0, 1.0, 1.0, 1.0, 1.0, 1.0, 1.0, 1.0, 1.0, 1.0, 1.0, 1.0, 1.0, 1.0, 1.0, 1.0, 1.0, 1.0, 1.0, 1.0, 1.0, 1.0, 1.0, 1.0, 1.0, 1.0, 1.0, 1.0, 1.0, 1.0, 1.0, 1.0, 1.0, 1.0, 1.0, 1.0, 1.0, 1.0, 1.0, 1.0, 1.0, 1.0, 1.0, 1.0, 1.0, 1.0, 1.0, 1.0, 1.0, 1.0, 1.0, 1.0, 1.0, 1.0, 1.0, 1.0, 1.0, 1.0, 1.0, 1.0, 1.0, 1.0, 1.0, 1.0, 1.0, 1.0, 1.0, 1.0, 1.0, 1.0, 1.0, 1.0, 1.0, 1.0, 1.0, 1.0, 1.0, 1.0, 1.0, 1.0, 1.0, 1.0, 1.0, 1.0, 1.0, 1.0, 1.0, 1.0, 1.0, 1.0, 1.0, 1.0, 1.0, 1.0, 1.0, 1.0, 1.0, 1.0, 1.0, 1.0, 1.0, 1.0, 1.0, 1.0, 1.0, 1.0, 1.0, 1.0, 1.0, 1.0, 1.0, 1.0, 1.0, 1.0, 1.0, 1.0, 1.0, 1.0, 1.0, 1.0, 1.0, 1.0, 1.0, 1.0, 1.0, 1.0, 1.0, 1.0, 1.0, 1.0, 1.0, 1.0, 1.0, 1.0, 1.0, 1.0, 1.0, 1.0, 1.0, 1.0, 1.0, 1.0, 1.0, 1.0, 1.0, 1.0, 1.0, 1.0, 1.0, 1.0, 1.0, 1.0, 1.0, 1.0, 1.0, 1.0, 1.0, 1.0, 1.0, 1.0, 1.0, 1.0, 1.0, 1.0, 1.0, 1.0, 1.0, 1.0, 1.0, 1.0])
me_l_legs.materials.append(mat_l_legs)
me_l_legs.materials.append(mat_h_head)
me_l_legs.materials.append(mat_u_torso)
me_l_legs.use_remesh_preserve_volume = False
me_l_legs.use_remesh_preserve_attributes = False
me_l_legs.use_mirror_vertex_groups = False
me_l_legs.update()

# ---- objects
ob_l_legs = bpy.data.objects.new('l_legs', me_plane_044)
ob_h_head = bpy.data.objects.new('h_head', me_plane_016)
ob_tag_torso = bpy.data.objects.new('tag_torso', None)
ob_u_torso = bpy.data.objects.new('u_torso', me_l_legs)
ob_tag_weapon = bpy.data.objects.new('tag_weapon', None)
ob_tag_head = bpy.data.objects.new('tag_head', None)
ob_md3shader = bpy.data.objects.new('md3shader', None)
ob_lamp = bpy.data.objects.new('Lamp', light_lamp)
ob_camera = bpy.data.objects.new('Camera', cam_camera)

# ---- transforms, parenting, visibility, modifiers, constraints
ob_l_legs.location = (0.1789, 0.0655, 0.2278)
ob_l_legs.scale = (0.2386, 0.2386, 0.2386)
ob_l_legs.lineart.crease_threshold = 0.0
ob_h_head.location = (-0.01374, -0.01486, 0.1247)
ob_h_head.scale = (0.2386, 0.2386, 0.2386)
ob_h_head.lineart.crease_threshold = 0.0
ob_tag_torso.location = (0.0, 0.0, 0.04043)
ob_tag_torso.empty_image_offset = (0.0, 0.0)
ob_tag_torso.lineart.crease_threshold = 0.0
ob_u_torso.location = (0.0, 0.002173, 0.02766)
ob_u_torso.scale = (0.8917, 0.8917, 0.8917)
ob_u_torso.lineart.crease_threshold = 0.0
ob_tag_weapon.location = (1.089, -0.05985, -0.06716)
ob_tag_weapon.empty_image_offset = (0.0, 0.0)
ob_tag_weapon.lineart.crease_threshold = 0.0
ob_tag_head.location = (-0.01273, 0.0, 0.06125)
ob_tag_head.empty_image_offset = (0.0, 0.0)
ob_tag_head.lineart.crease_threshold = 0.0
ob_md3shader.location = (0.5112, 1.039, -2.471)
ob_md3shader.empty_image_offset = (0.0, 0.0)
ob_md3shader.lineart.crease_threshold = 0.0
ob_lamp.location = (3.336, 4.992, 3.105)
ob_lamp.rotation_euler = (0.6503, 0.05522, 1.866)
ob_lamp.lock_rotations_4d = False
ob_lamp.empty_display_type = 'ARROWS'
ob_lamp.color = (0.0, 0.0, 0.0, 0.0)
ob_lamp.lineart.crease_threshold = 0.0
ob_camera.location = (6.757, -5.833, 4.852)
ob_camera.rotation_euler = (1.109, 0.01082, 0.8149)
ob_camera.lock_rotations_4d = False
ob_camera.empty_display_type = 'ARROWS'
ob_camera.color = (0.0, 0.0, 0.0, 0.0)
ob_camera.display_type = 'WIRE'
ob_camera.lineart.crease_threshold = 0.0

# ---- collection membership
col_collection_1.objects.link(ob_l_legs)
col_collection_1.objects.link(ob_h_head)
col_collection_1.objects.link(ob_tag_torso)
col_collection_1.objects.link(ob_u_torso)
col_collection_1.objects.link(ob_tag_weapon)
col_collection_1.objects.link(ob_tag_head)
col_collection_1.objects.link(ob_md3shader)
col_collection_1.objects.link(ob_lamp)
col_collection_1.objects.link(ob_camera)

# ---- scene / render settings (as saved in the file)
scene.camera = ob_camera
scene.frame_start = 1; scene.frame_end = 1; scene.frame_set(1)
scene.render.engine = 'BLENDER_EEVEE_NEXT'
scene.render.image_settings.color_mode = 'RGB'
scene.render.image_settings.compression = 90
scene.render.resolution_percentage = 50
scene.render.dither_intensity = 0.0
scene.render.bake_margin = 2
scene.render.bake_bias = 0.0
scene.cycles.use_denoising = False
scene.cycles.samples = 10
scene.cycles.sampling_pattern = 'TABULATED_SOBOL'
scene.cycles.light_sampling_threshold = 0.0
scene.cycles.use_adaptive_sampling = False
scene.cycles.use_light_tree = False
scene.cycles.blur_glossy = 0.0
scene.cycles.volume_bounces = 1
scene.cycles.pixel_filter_type = 'GAUSSIAN'
scene.cycles.sample_clamp_indirect = 0.0
scene.view_settings.view_transform = 'Standard'
bpy.context.view_layer.update()
